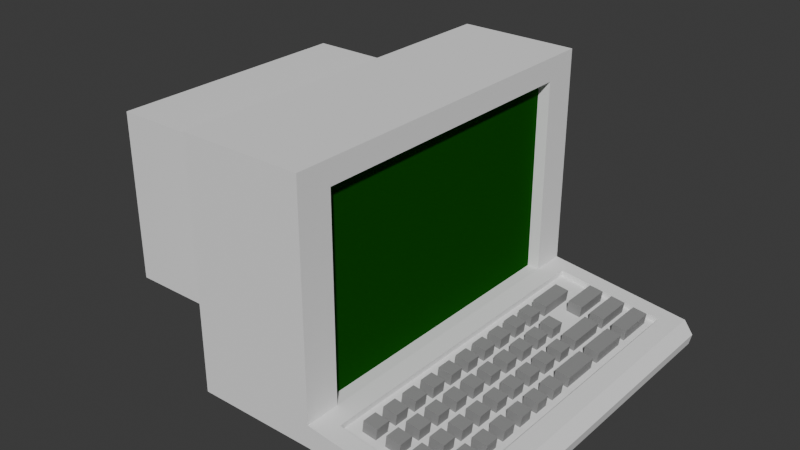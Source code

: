 # Source: lowPolyStyleMonitor.blend  (saved by Blender 4.4.32; exported with 4.5.12 LTS)
import bpy
from mathutils import Matrix  # noqa: F401  (used for matrix-valued properties, if any)

bpy.ops.wm.read_factory_settings(use_empty=True)
scene = bpy.context.scene
scene.name = 'Scene'

# ---- collections
col_collection = bpy.data.collections.new('Collection'); scene.collection.children.link(col_collection)

# ---- materials (node trees are filled in below, after node groups)
mat_plastic = bpy.data.materials.new('Plastic')
mat_screen = bpy.data.materials.new('Screen')
mat_feet = bpy.data.materials.new('Feet')
mat_key = bpy.data.materials.new('Key')

# ---- material node trees
mat_plastic.use_nodes = True; mat_plastic.node_tree.nodes.clear()
_N = mat_plastic.node_tree.nodes; _L = mat_plastic.node_tree.links
n0 = _N.new('ShaderNodeBsdfPrincipled'); n0.name = 'Principled BSDF'; n0.location = (10, 300)
n0.inputs[0].default_value = (0.862, 0.862, 0.862, 1.0)
n0.inputs[2].default_value = 1.0
n0.inputs[3].default_value = 1.0
n1 = _N.new('ShaderNodeOutputMaterial'); n1.name = 'Material Output'; n1.location = (300, 300)
_L.new(n0.outputs[0], n1.inputs[0])
n1.is_active_output = True
mat_screen.use_nodes = True; mat_screen.node_tree.nodes.clear()
_N = mat_screen.node_tree.nodes; _L = mat_screen.node_tree.links
n0 = _N.new('ShaderNodeBsdfPrincipled'); n0.name = 'Principled BSDF'; n0.location = (10, 300)
n0.inputs[0].default_value = (0.0001444, 0.07222, 0.0, 1.0)
n0.inputs[2].default_value = 1.0
n0.inputs[3].default_value = 1.0
n1 = _N.new('ShaderNodeOutputMaterial'); n1.name = 'Material Output'; n1.location = (300, 300)
_L.new(n0.outputs[0], n1.inputs[0])
n1.is_active_output = True
mat_feet.use_nodes = True; mat_feet.node_tree.nodes.clear()
_N = mat_feet.node_tree.nodes; _L = mat_feet.node_tree.links
n0 = _N.new('ShaderNodeBsdfPrincipled'); n0.name = 'Principled BSDF'; n0.location = (10, 300)
n0.inputs[0].default_value = (0.08165, 0.08165, 0.08165, 1.0)
n0.inputs[2].default_value = 1.0
n0.inputs[3].default_value = 1.0
n1 = _N.new('ShaderNodeOutputMaterial'); n1.name = 'Material Output'; n1.location = (300, 300)
_L.new(n0.outputs[0], n1.inputs[0])
n1.is_active_output = True
mat_key.use_nodes = True; mat_key.node_tree.nodes.clear()
_N = mat_key.node_tree.nodes; _L = mat_key.node_tree.links
n0 = _N.new('ShaderNodeBsdfPrincipled'); n0.name = 'Principled BSDF'; n0.location = (10, 300)
n0.inputs[0].default_value = (0.2842, 0.2842, 0.2842, 1.0)
n0.inputs[2].default_value = 1.0
n0.inputs[3].default_value = 1.0
n1 = _N.new('ShaderNodeOutputMaterial'); n1.name = 'Material Output'; n1.location = (300, 300)
_L.new(n0.outputs[0], n1.inputs[0])
n1.is_active_output = True

# ---- world
world_world = bpy.data.worlds.new('World'); scene.world = world_world
world_world.use_nodes = True; world_world.node_tree.nodes.clear()
_N = world_world.node_tree.nodes; _L = world_world.node_tree.links
n0 = _N.new('ShaderNodeOutputWorld'); n0.name = 'World Output'; n0.location = (300, 300)
n1 = _N.new('ShaderNodeBackground'); n1.name = 'Background'; n1.location = (10, 300)
n1.inputs[0].default_value = (0.05088, 0.05088, 0.05088, 1.0)
_L.new(n1.outputs[0], n0.inputs[0])
n0.is_active_output = True
world_world.color = (0.05088, 0.05088, 0.05088)
world_world.sun_shadow_jitter_overblur = 0.0

# ---- meshes
me_cube = bpy.data.meshes.new('Cube')
me_cube.from_pydata([(-0.5, 0.0, -0.7), (-0.5, 0.0, 0.7), (1.0, 0.0, 1.0), (0.0, 0.0, 1.0), (0.0, 0.0, -1.0), (-1.2, 0.0, 0.7), (-0.8185, 0.0, -0.7), (-0.8185, 0.0, -0.9), (-0.5, -1.05, -0.7), (-0.5, -1.05, 0.7), (1.0, -1.5, -1.0), (1.0, -1.5, 1.0), (0.0, -1.5, -1.0), (0.0, -1.5, 1.0), (-1.2, -1.05, -0.7), (-1.2, -1.05, 0.7), (1.0, -1.215, 0.81), (1.149, -1.215, -0.8284), (1.0, 0.0, -1.0), (-1.2, 0.0, -0.7), (1.149, 0.0, -0.8284), (1.0, 0.0, 0.81), (-0.5087, 0.0, -0.7), (-0.781, -0.1176, -0.7), (-0.6525, -0.1616, -0.7), (-0.5354, -0.103, -0.7), (-0.5087, 0.0, -0.9), (-0.781, -0.1176, -0.9), (-0.6525, -0.1616, -0.9), (-0.5354, -0.103, -0.9), (-0.8747, 0.0, -1.0), (0.8989, -1.358, -1.0), (-0.824, -0.1588, -1.0), (-0.6505, -0.2181, -1.0), (-0.4924, -0.1391, -1.0), (-0.4564, 0.0, -1.0), (-1.115, 0.0, -1.16), (0.8989, -0.825, -1.0), (0.734, -0.825, -1.0), (0.734, -1.358, -1.0), (-1.008, -0.3353, -1.16), (-0.642, -0.4604, -1.16), (-0.3083, -0.2936, -1.16), (-0.2322, 0.0, -1.16), (0.7574, -0.8484, -1.16), (0.734, -0.825, -1.08), (0.8754, -0.8484, -1.16), (0.8989, -0.825, -1.08), (0.7574, -1.335, -1.16), (0.734, -1.358, -1.08), (0.8754, -1.335, -1.16), (0.8989, -1.358, -1.08), (-0.5, 1.05, -0.7), (-0.5, 1.05, 0.7), (1.0, 1.5, -1.0), (1.0, 1.5, 1.0), (0.0, 1.5, -1.0), (0.0, 1.5, 1.0), (-1.2, 1.05, -0.7), (-1.2, 1.05, 0.7), (1.0, 1.215, 0.81), (1.149, 1.215, -0.8284), (-0.781, 0.1176, -0.7), (-0.6525, 0.1616, -0.7), (-0.5354, 0.103, -0.7), (-0.781, 0.1176, -0.9), (-0.6525, 0.1616, -0.9), (-0.5354, 0.103, -0.9), (0.8989, 1.358, -1.0), (-0.824, 0.1588, -1.0), (-0.6505, 0.2181, -1.0), (-0.4924, 0.1391, -1.0), (0.8989, 0.825, -1.0), (0.734, 0.825, -1.0), (0.734, 1.358, -1.0), (-1.008, 0.3353, -1.16), (-0.642, 0.4604, -1.16), (-0.3083, 0.2936, -1.16), (0.7574, 0.8484, -1.16), (0.734, 0.825, -1.08), (0.8754, 0.8484, -1.16), (0.8989, 0.825, -1.08), (0.7574, 1.335, -1.16), (0.734, 1.358, -1.08), (0.8754, 1.335, -1.16), (0.8989, 1.358, -1.08), (0.9, -1.215, 0.81), (0.9, -1.215, -0.81), (0.9, 0.0, -0.81), (0.9, 0.0, 0.81), (0.9, 1.215, 0.81), (0.9, 1.215, -0.81), (1.149, 1.35, -0.8303), (1.149, -1.35, -0.8303), (0.0, 1.5, -0.714), (0.0, -1.5, -0.7014), (2.251, -1.5, -1.16), (2.251, 0.0, -1.16), (2.251, 1.5, -1.16), (2.271, -1.5, -1.069), (2.045, -1.35, -0.9413), (2.271, 0.0, -1.067), (2.045, 0.0, -0.9395), (2.045, -1.215, -0.9395), (2.271, -1.361, -1.067), (2.045, 1.35, -0.9413), (2.271, 1.5, -1.069), (2.271, 1.361, -1.067), (2.045, 1.215, -0.9395), (1.0, 0.0, -0.81), (1.0, -1.215, -0.81), (1.0, 1.215, -0.81), (1.0, -1.5, -0.8139), (1.0, 1.5, -0.8139), (2.194, 0.0, -0.9579), (2.194, -1.215, -0.9579), (2.194, 1.215, -0.9579), (2.194, -1.5, -0.9618), (2.194, 1.5, -0.9618), (2.039, -1.215, -0.9891), (1.143, -1.215, -0.8781), (2.039, 3.062e-09, -0.9891), (1.143, 3.062e-09, -0.8781), (2.039, 1.215, -0.9891), (1.143, 1.215, -0.8781), (1.143, -1.35, -0.8799), (1.143, 1.35, -0.8799), (2.039, -1.35, -0.9909), (2.039, 1.35, -0.9909)], [], [(1, 5, 15, 9), (12, 10, 112, 95), (8, 12, 95), (19, 14, 15, 5), (9, 15, 14, 8), (100, 103, 119, 127), (105, 92, 126, 128), (111, 60, 90, 91), (8, 14, 19, 6, 23, 24, 25, 22, 0), (8, 0, 4, 12), (11, 2, 3, 13), (13, 3, 1, 9), (12, 4, 18, 10, 31, 37, 38, 39), (11, 16, 21, 2), (24, 28, 29, 25), (6, 7, 27, 23), (25, 29, 26, 22), (23, 27, 28, 24), (48, 44, 46, 50), (29, 28, 33, 34), (27, 7, 30, 32), (31, 39, 49, 51), (26, 29, 34, 35), (28, 27, 32, 33), (39, 31, 10, 12), (35, 34, 42, 43), (33, 32, 40, 41), (39, 38, 45, 49), (32, 30, 36, 40), (34, 33, 41, 42), (36, 43, 42, 41, 40), (37, 31, 51, 47), (49, 45, 44, 48), (45, 47, 46, 44), (47, 51, 50, 46), (51, 49, 48, 50), (38, 37, 47, 45), (1, 53, 59, 5), (56, 94, 113, 54), (52, 94, 56), (19, 5, 59, 58), (53, 52, 58, 59), (98, 106, 107), (54, 113, 118, 106, 98), (110, 109, 88, 87), (52, 0, 22, 64, 63, 62, 6, 19, 58), (52, 56, 4, 0), (55, 57, 3, 2), (57, 53, 1, 3), (56, 74, 73, 72, 68, 54, 18, 4), (55, 2, 21, 60), (63, 64, 67, 66), (6, 62, 65, 7), (64, 22, 26, 67), (62, 63, 66, 65), (82, 84, 80, 78), (67, 71, 70, 66), (65, 69, 30, 7), (68, 85, 83, 74), (26, 35, 71, 67), (66, 70, 69, 65), (74, 56, 54, 68), (35, 43, 77, 71), (70, 76, 75, 69), (74, 83, 79, 73), (69, 75, 36, 30), (71, 77, 76, 70), (36, 75, 76, 77, 43), (72, 81, 85, 68), (83, 82, 78, 79), (79, 78, 80, 81), (81, 80, 84, 85), (85, 84, 82, 83), (73, 79, 81, 72), (87, 88, 89, 86), (91, 90, 89, 88), (60, 21, 89, 90), (16, 110, 87, 86), (109, 111, 91, 88), (21, 16, 86, 89), (17, 93, 125, 120), (112, 110, 16, 11), (95, 112, 11, 13), (113, 94, 57, 55), (95, 13, 9, 8), (94, 52, 53, 57), (111, 113, 55, 60), (97, 98, 107, 101), (102, 108, 123, 121), (97, 101, 104, 96), (18, 54, 98, 97), (112, 10, 96, 99, 117), (10, 18, 97, 96), (114, 115, 104, 101), (101, 107, 116, 114), (99, 104, 115, 117), (107, 106, 118, 116), (96, 104, 99), (17, 20, 109, 110), (20, 61, 111, 109), (93, 17, 110, 112), (61, 92, 113, 111), (102, 103, 115, 114), (108, 102, 114, 116), (103, 100, 117, 115), (105, 108, 116, 118), (100, 93, 112, 117), (92, 105, 118, 113), (122, 120, 119, 121), (126, 124, 123, 128), (120, 125, 127, 119), (124, 122, 121, 123), (92, 61, 124, 126), (20, 17, 120, 122), (108, 105, 128, 123), (103, 102, 121, 119), (61, 20, 122, 124), (93, 100, 127, 125)])
me_cube.polygons.foreach_set('material_index', [0, 0, 0, 0, 0, 0, 0, 0, 0, 0, 0, 0, 0, 0, 0, 0, 0, 0, 2, 0, 0, 0, 0, 0, 0, 2, 2, 0, 2, 2, 2, 0, 2, 2, 2, 2, 0, 0, 0, 0, 0, 0, 0, 0, 0, 0, 0, 0, 0, 0, 0, 0, 0, 0, 0, 2, 0, 0, 0, 0, 0, 0, 2, 2, 0, 2, 2, 2, 0, 2, 2, 2, 2, 0, 1, 1, 0, 0, 0, 0, 0, 0, 0, 0, 0, 0, 0, 0, 0, 0, 0, 0, 0, 0, 0, 0, 0, 0, 0, 0, 0, 0, 0, 0, 0, 0, 0, 0, 0, 0, 0, 0, 0, 0, 0, 0, 0, 0])
_k = set([(0, 8), (0, 52), (1, 9), (1, 53), (2, 11), (2, 55), (3, 13), (3, 57), (4, 12), (4, 56), (5, 15), (5, 59), (6, 7), (6, 23), (6, 62), (7, 30), (8, 9), (8, 12), (8, 14), (9, 13), (9, 15), (10, 12), (10, 96), (11, 13), (11, 112), (12, 95), (13, 95), (14, 15), (14, 19), (16, 21), (16, 86), (16, 110), (17, 20), (17, 93), (19, 58), (20, 61), (21, 60), (22, 25), (22, 64), (23, 24), (23, 27), (24, 25), (24, 28), (25, 29), (27, 32), (28, 33), (29, 34), (31, 37), (31, 39), (31, 51), (36, 40), (36, 75), (37, 38), (37, 47), (38, 39), (38, 45), (39, 49), (40, 41), (41, 42), (42, 43), (43, 77), (44, 45), (44, 46), (44, 48), (46, 47), (46, 50), (48, 49), (48, 50), (50, 51), (52, 53), (52, 56), (52, 58), (53, 57), (53, 59), (54, 56), (54, 98), (55, 57), (55, 113), (56, 94), (57, 94), (58, 59), (60, 90), (60, 111), (61, 92), (62, 63), (62, 65), (63, 64), (63, 66), (64, 67), (65, 69), (66, 70), (67, 71), (68, 72), (68, 74), (68, 85), (72, 73), (72, 81), (73, 74), (73, 79), (74, 83), (75, 76), (76, 77), (78, 79), (78, 80), (78, 82), (80, 81), (80, 84), (82, 83), (82, 84), (84, 85), (86, 87), (86, 89), (87, 88), (87, 110), (88, 91), (89, 90), (90, 91), (91, 111), (92, 105), (92, 126), (93, 100), (93, 125), (96, 97), (96, 99), (97, 98), (98, 106), (99, 104), (99, 117), (100, 103), (100, 127), (101, 104), (101, 107), (102, 103), (102, 108), (105, 108), (105, 128), (106, 107), (106, 118), (110, 112), (111, 113), (112, 117), (113, 118), (114, 115), (114, 116), (115, 117), (116, 118), (119, 121), (119, 127), (120, 122), (120, 125), (121, 123), (122, 124), (123, 128), (124, 126), (125, 127), (126, 128)])
me_cube.attributes.new('sharp_edge', 'BOOLEAN', 'EDGE').data.foreach_set('value', [ (min(e.vertices), max(e.vertices)) in _k for e in me_cube.edges])
_uv = me_cube.uv_layers.new(name='UVMap')
_uv.uv.foreach_set('vector', [0.5441, 0.613, 0.6257, 0.613, 0.6257, 0.7354, 0.5441, 0.7354, 0.2475, 0.5788, 0.2393, 0.6952, 0.2176, 0.6936, 0.2128, 0.5764, 0.2193, 0.5189, 0.2475, 0.5788, 0.2128, 0.5764, 0.8023, 0.8576, 0.8023, 0.98, 0.6394, 0.98, 0.6394, 0.8576, 0.05656, 0.5075, 0.06234, 0.426, 0.225, 0.4375, 0.2193, 0.5189, 0.3292, 0.426, 0.3294, 0.4418, 0.3236, 0.4418, 0.3234, 0.426, 0.2981, 0.8284, 0.2981, 0.7231, 0.3039, 0.7231, 0.3039, 0.8284, 0.816, 0.9238, 0.816, 0.7351, 0.8277, 0.7351, 0.8277, 0.9238, 0.05932, 0.0882, 0.05932, 0.006833, 0.1818, 0.006833, 0.1818, 0.05118, 0.1681, 0.05554, 0.1629, 0.07048, 0.1698, 0.08409, 0.1818, 0.08719, 0.1818, 0.0882, 0.05932, 0.0882, 0.1818, 0.0882, 0.1818, 0.1492, 0.006833, 0.1492, 0.3704, 0.7879, 0.3704, 0.613, 0.487, 0.613, 0.487, 0.7879, 0.487, 0.7879, 0.487, 0.613, 0.5441, 0.613, 0.5441, 0.7354, 0.006833, 0.1492, 0.1818, 0.1492, 0.1818, 0.2654, 0.006833, 0.2654, 0.02334, 0.2537, 0.08556, 0.2537, 0.08556, 0.2345, 0.02334, 0.2345, 0.6247, 0.006833, 0.6469, 0.04007, 0.6469, 0.1818, 0.6247, 0.1818, 0.6247, 0.3903, 0.648, 0.3904, 0.6483, 0.4041, 0.625, 0.404, 0.7224, 0.3889, 0.7457, 0.3889, 0.7454, 0.4026, 0.7221, 0.4026, 0.7996, 0.3705, 0.7996, 0.3938, 0.7876, 0.3937, 0.7876, 0.3704, 0.625, 0.3754, 0.6483, 0.3754, 0.648, 0.3904, 0.6247, 0.3903, 0.8739, 0.8583, 0.8739, 0.8016, 0.8876, 0.8016, 0.8876, 0.8583, 0.6483, 0.4041, 0.648, 0.3904, 0.6594, 0.3906, 0.6598, 0.4091, 0.7454, 0.4026, 0.7457, 0.3889, 0.7577, 0.3889, 0.7574, 0.4074, 0.09048, 0.8572, 0.09048, 0.8764, 0.08112, 0.8765, 0.08112, 0.8572, 0.7876, 0.3937, 0.7996, 0.3938, 0.8038, 0.4053, 0.7876, 0.4051, 0.648, 0.3904, 0.6483, 0.3754, 0.6598, 0.3704, 0.6594, 0.3906, 0.02334, 0.2345, 0.02334, 0.2537, 0.006833, 0.2654, 0.006833, 0.1492, 0.3978, 0.8591, 0.4067, 0.8733, 0.3912, 0.8972, 0.3723, 0.8672, 0.4271, 0.8765, 0.4443, 0.8638, 0.4704, 0.877, 0.4342, 0.9039, 0.8418, 0.8638, 0.8418, 0.8016, 0.8512, 0.8016, 0.8512, 0.8638, 0.4443, 0.8638, 0.4443, 0.8443, 0.4704, 0.836, 0.4704, 0.877, 0.4067, 0.8733, 0.4271, 0.8765, 0.4342, 0.9039, 0.3912, 0.8972, 0.5839, 0.8361, 0.486, 0.8672, 0.4841, 0.8319, 0.5152, 0.8016, 0.5602, 0.8026, 0.2612, 0.8518, 0.2612, 0.7896, 0.2705, 0.7896, 0.2705, 0.8518, 0.8512, 0.8638, 0.8512, 0.8016, 0.8603, 0.8043, 0.8603, 0.8611, 0.01619, 0.8765, 0.01619, 0.8572, 0.0256, 0.8599, 0.0256, 0.8737, 0.2705, 0.8518, 0.2705, 0.7896, 0.2799, 0.7923, 0.2799, 0.8491, 0.08112, 0.8572, 0.08112, 0.8765, 0.0717, 0.8737, 0.0717, 0.8599, 0.006833, 0.8764, 0.006833, 0.8572, 0.01619, 0.8572, 0.01619, 0.8765, 0.5441, 0.613, 0.5441, 0.4905, 0.6257, 0.4905, 0.6257, 0.613, 0.3704, 0.1596, 0.4036, 0.1573, 0.4003, 0.2744, 0.3787, 0.276, 0.3987, 0.09973, 0.4036, 0.1573, 0.3704, 0.1596, 0.8023, 0.8576, 0.6394, 0.8576, 0.6394, 0.7351, 0.8023, 0.7351, 0.5613, 0.08827, 0.3987, 0.09973, 0.3929, 0.0183, 0.5556, 0.006832, 0.2844, 0.7759, 0.2737, 0.7759, 0.2735, 0.7597, 0.3787, 0.276, 0.4003, 0.2744, 0.393, 0.4145, 0.3811, 0.4243, 0.3704, 0.4228, 0.9815, 0.7547, 0.9815, 0.613, 0.9932, 0.613, 0.9932, 0.7547, 0.3042, 0.0882, 0.1818, 0.0882, 0.1818, 0.08719, 0.1938, 0.08409, 0.2006, 0.07048, 0.1955, 0.05554, 0.1818, 0.05118, 0.1818, 0.006833, 0.3042, 0.006833, 0.3042, 0.0882, 0.3567, 0.1492, 0.1818, 0.1492, 0.1818, 0.0882, 0.3704, 0.438, 0.487, 0.438, 0.487, 0.613, 0.3704, 0.613, 0.487, 0.438, 0.5441, 0.4905, 0.5441, 0.613, 0.487, 0.613, 0.3567, 0.1492, 0.3402, 0.2345, 0.278, 0.2345, 0.278, 0.2537, 0.3402, 0.2537, 0.3567, 0.2654, 0.1818, 0.2654, 0.1818, 0.1492, 0.6247, 0.3567, 0.6247, 0.1818, 0.6469, 0.1818, 0.6469, 0.3235, 0.7084, 0.3903, 0.7082, 0.404, 0.6849, 0.4041, 0.6851, 0.3904, 0.7224, 0.3889, 0.7221, 0.3752, 0.7454, 0.3752, 0.7457, 0.3889, 0.7756, 0.3705, 0.7876, 0.3704, 0.7876, 0.3937, 0.7756, 0.3938, 0.7082, 0.3754, 0.7084, 0.3903, 0.6851, 0.3904, 0.6849, 0.3754, 0.8818, 0.3354, 0.8956, 0.3354, 0.8956, 0.3922, 0.8818, 0.3922, 0.6849, 0.4041, 0.6734, 0.4091, 0.6738, 0.3906, 0.6851, 0.3904, 0.7454, 0.3752, 0.7574, 0.3704, 0.7577, 0.3889, 0.7457, 0.3889, 0.1041, 0.8572, 0.1135, 0.8572, 0.1135, 0.8765, 0.1041, 0.8764, 0.7876, 0.3937, 0.7876, 0.4051, 0.7714, 0.4053, 0.7756, 0.3938, 0.6851, 0.3904, 0.6738, 0.3906, 0.6734, 0.3704, 0.6849, 0.3754, 0.3402, 0.2345, 0.3567, 0.1492, 0.3567, 0.2654, 0.3402, 0.2537, 0.3978, 0.8591, 0.3723, 0.8672, 0.3704, 0.8319, 0.3969, 0.8424, 0.4116, 0.828, 0.4016, 0.8016, 0.4467, 0.8025, 0.433, 0.8285, 0.8497, 0.3354, 0.8591, 0.3354, 0.8591, 0.3976, 0.8497, 0.3976, 0.433, 0.8285, 0.4467, 0.8025, 0.4704, 0.836, 0.4443, 0.8443, 0.3969, 0.8424, 0.3704, 0.8319, 0.4016, 0.8016, 0.4116, 0.828, 0.5839, 0.8361, 0.5839, 0.8771, 0.5477, 0.9039, 0.5048, 0.8971, 0.486, 0.8672, 0.5975, 0.8016, 0.6069, 0.8016, 0.6069, 0.8638, 0.5975, 0.8638, 0.8591, 0.3354, 0.8682, 0.3381, 0.8682, 0.3949, 0.8591, 0.3976, 0.04868, 0.8765, 0.03927, 0.8737, 0.03927, 0.8599, 0.04868, 0.8572, 0.6069, 0.8016, 0.6163, 0.8043, 0.6163, 0.8611, 0.6069, 0.8638, 0.1135, 0.8572, 0.1229, 0.8599, 0.1229, 0.8737, 0.1135, 0.8765, 0.05804, 0.8764, 0.04868, 0.8765, 0.04868, 0.8572, 0.05804, 0.8572, 0.8281, 0.438, 0.8281, 0.5797, 0.6394, 0.5797, 0.6394, 0.438, 0.8281, 0.7214, 0.6394, 0.7214, 0.6394, 0.5797, 0.8281, 0.5797, 0.3097, 0.426, 0.3097, 0.5677, 0.2981, 0.5677, 0.2981, 0.426, 0.335, 0.7546, 0.335, 0.9433, 0.3234, 0.9433, 0.3234, 0.7546, 0.9815, 0.613, 0.9815, 0.4712, 0.9932, 0.4712, 0.9932, 0.613, 0.3097, 0.5677, 0.3097, 0.7095, 0.2981, 0.7095, 0.2981, 0.5677, 0.3431, 0.4418, 0.3433, 0.426, 0.3491, 0.426, 0.3489, 0.4418, 0.8361, 0.006833, 0.8356, 0.04007, 0.6469, 0.04007, 0.6247, 0.006833, 0.2128, 0.5764, 0.2176, 0.6936, 0.006833, 0.6788, 0.01509, 0.5624, 0.4003, 0.2744, 0.4036, 0.1573, 0.6028, 0.1432, 0.6111, 0.2596, 0.2128, 0.5764, 0.01509, 0.5624, 0.05656, 0.5075, 0.2193, 0.5189, 0.4036, 0.1573, 0.3987, 0.09973, 0.5613, 0.08827, 0.6028, 0.1432, 0.8356, 0.3235, 0.8361, 0.3567, 0.6247, 0.3567, 0.6469, 0.3235, 0.2844, 0.601, 0.2844, 0.7759, 0.2735, 0.7597, 0.2735, 0.601, 0.3294, 0.5835, 0.3294, 0.7252, 0.3236, 0.7252, 0.3236, 0.5835, 0.2844, 0.601, 0.2735, 0.601, 0.2735, 0.4423, 0.2844, 0.426, 0.1818, 0.2654, 0.3567, 0.2654, 0.3567, 0.4124, 0.1818, 0.4124, 0.2176, 0.6936, 0.2393, 0.6952, 0.2475, 0.842, 0.2368, 0.8435, 0.225, 0.8337, 0.006833, 0.2654, 0.1818, 0.2654, 0.1818, 0.4124, 0.006833, 0.4124, 0.2612, 0.601, 0.2612, 0.4593, 0.2735, 0.4423, 0.2735, 0.601, 0.2735, 0.601, 0.2735, 0.7597, 0.2612, 0.7427, 0.2612, 0.601, 0.2737, 0.426, 0.2735, 0.4423, 0.2612, 0.4593, 0.2616, 0.426, 0.2735, 0.7597, 0.2737, 0.7759, 0.2616, 0.7759, 0.2612, 0.7427, 0.2844, 0.426, 0.2735, 0.4423, 0.2737, 0.426, 0.9641, 0.7546, 0.9641, 0.613, 0.9815, 0.613, 0.9815, 0.7547, 0.9641, 0.613, 0.9641, 0.4713, 0.9815, 0.4712, 0.9815, 0.613, 0.9641, 0.7704, 0.9641, 0.7546, 0.9815, 0.7547, 0.9815, 0.7879, 0.9641, 0.4713, 0.9641, 0.4555, 0.9815, 0.438, 0.9815, 0.4712, 0.8592, 0.613, 0.8592, 0.7547, 0.8418, 0.7547, 0.8418, 0.613, 0.8592, 0.4712, 0.8592, 0.613, 0.8418, 0.613, 0.8418, 0.4712, 0.8592, 0.7547, 0.8592, 0.7704, 0.8418, 0.7879, 0.8418, 0.7547, 0.8592, 0.4555, 0.8592, 0.4712, 0.8418, 0.4712, 0.8418, 0.438, 0.8592, 0.7704, 0.9641, 0.7704, 0.9815, 0.7879, 0.8418, 0.7879, 0.9641, 0.4555, 0.8592, 0.4555, 0.8418, 0.438, 0.9815, 0.438, 0.9546, 0.1643, 0.9546, 0.306, 0.8497, 0.306, 0.8497, 0.1643, 0.9546, 0.006833, 0.9546, 0.02259, 0.8497, 0.02256, 0.8497, 0.006833, 0.9546, 0.306, 0.9546, 0.3217, 0.8497, 0.3217, 0.8497, 0.306, 0.9546, 0.02259, 0.9546, 0.1643, 0.8497, 0.1643, 0.8497, 0.02256, 0.3433, 0.7409, 0.3431, 0.7252, 0.3489, 0.7252, 0.3491, 0.7409, 0.3431, 0.5835, 0.3431, 0.4418, 0.3489, 0.4418, 0.3489, 0.5835, 0.3294, 0.7252, 0.3292, 0.7409, 0.3234, 0.7409, 0.3236, 0.7252, 0.3294, 0.4418, 0.3294, 0.5835, 0.3236, 0.5835, 0.3236, 0.4418, 0.3431, 0.7252, 0.3431, 0.5835, 0.3489, 0.5835, 0.3489, 0.7252, 0.3545, 0.7546, 0.3545, 0.8599, 0.3487, 0.8599, 0.3487, 0.7546])
me_cube.materials.append(mat_plastic)
me_cube.materials.append(mat_screen)
me_cube.materials.append(mat_feet)
me_cube.use_mirror_y = True
me_cube.update()
me_cube.normals_split_custom_set([tuple(v) for v in zip(*[iter([0.0, 0.0, 1.0, 0.0, 0.0, 1.0, 0.0, 0.0, 1.0, 0.0, 0.0, 1.0, 0.0, -1.0, 0.0, 0.0, -1.0, 0.0, 0.0, -1.0, 0.0, 0.0, -1.0, 0.0, -0.669, -0.7433, 0.0, -0.669, -0.7433, 0.0, -0.669, -0.7433, 0.0, -1.0, 0.0, 0.0, -1.0, 0.0, 0.0, -1.0, 0.0, 0.0, -1.0, 0.0, 0.0, 0.0, -1.0, 0.0, 0.0, -1.0, 0.0, 0.0, -1.0, 0.0, 0.0, -1.0, 0.0, -0.9924, -0.001667, 0.123, -0.9924, -0.001667, 0.123, -0.9924, -0.001667, 0.123, -0.9924, -0.001667, 0.123, 0.0, -1.0, 0.0, 0.0, -1.0, 0.0, 0.0, -1.0, 0.0, 0.0, -1.0, 0.0, 0.0, -1.0, 0.0, 0.0, -1.0, 0.0, 0.0, -1.0, 0.0, 0.0, -1.0, 0.0, 0.0, 0.0, -1.0, 0.0, 0.0, -1.0, 0.0, 0.0, -1.0, 0.0, 0.0, -1.0, 0.0, 0.0, -1.0, 0.0, 0.0, -1.0, 0.0, 0.0, -1.0, 0.0, 0.0, -1.0, 0.0, 0.0, -1.0, -0.5145, 0.0, -0.8575, -0.5145, 0.0, -0.8575, -0.5145, 0.0, -0.8575, -0.5145, 0.0, -0.8575, 0.0, 0.0, 1.0, 0.0, 0.0, 1.0, 0.0, 0.0, 1.0, 0.0, 0.0, 1.0, -0.5145, 0.0, 0.8575, -0.5145, 0.0, 0.8575, -0.5145, 0.0, 0.8575, -0.5145, 0.0, 0.8575, 0.0, 0.0, -1.0, 0.0, 0.0, -1.0, 0.0, 0.0, -1.0, 0.0, 0.0, -1.0, 0.0, 0.0, -1.0, 0.0, 0.0, -1.0, 0.0, 0.0, -1.0, 0.0, 0.0, -1.0, 1.0, 0.0, 0.0, 1.0, 0.0, 0.0, 1.0, 0.0, 0.0, 1.0, 0.0, 0.0, 0.4472, -0.8944, 1.212e-07, 0.4472, -0.8944, 1.212e-07, 0.4472, -0.8944, 1.212e-07, 0.4472, -0.8944, 1.212e-07, -0.9528, -0.3037, -1.425e-07, -0.9528, -0.3037, -1.425e-07, -0.9528, -0.3037, -1.425e-07, -0.9528, -0.3037, -1.425e-07, 0.9681, -0.2507, 2.899e-07, 0.9681, -0.2507, 2.899e-07, 0.9681, -0.2507, 2.899e-07, 0.9681, -0.2507, 2.899e-07, -0.3233, -0.9463, -8.02e-08, -0.3233, -0.9463, -8.02e-08, -0.3233, -0.9463, -8.02e-08, -0.3233, -0.9463, -8.02e-08, 0.0, 0.0, -1.0, 0.0, 0.0, -1.0, 0.0, 0.0, -1.0, 0.0, 0.0, -1.0, 0.3977, -0.7953, 0.4576, 0.3977, -0.7953, 0.4576, 0.3977, -0.7953, 0.4576, 0.3977, -0.7953, 0.4576, -0.8401, -0.2678, 0.4717, -0.8401, -0.2678, 0.4717, -0.8401, -0.2678, 0.4717, -0.8401, -0.2678, 0.4717, 0.0, -1.0, 0.0, 0.0, -1.0, 0.0, 0.0, -1.0, 0.0, 0.0, -1.0, 0.0, 0.8637, -0.2237, 0.4517, 0.8637, -0.2237, 0.4517, 0.8637, -0.2237, 0.4517, 0.8637, -0.2237, 0.4517, -0.2858, -0.8366, 0.4674, -0.2858, -0.8366, 0.4674, -0.2858, -0.8366, 0.4674, -0.2858, -0.8366, 0.4674, 0.0, 0.0, -1.0, 0.0, 0.0, -1.0, 0.0, 0.0, -1.0, 0.0, 0.0, -1.0, 0.5745, -0.1488, 0.8048, 0.5745, -0.1488, 0.8048, 0.5745, -0.1488, 0.8048, 0.5745, -0.1488, 0.8048, -0.1865, -0.5458, 0.8169, -0.1865, -0.5458, 0.8169, -0.1865, -0.5458, 0.8169, -0.1865, -0.5458, 0.8169, -1.0, 0.0, 0.0, -1.0, 0.0, 0.0, -1.0, 0.0, 0.0, -1.0, 0.0, 0.0, -0.5453, -0.1738, 0.82, -0.5453, -0.1738, 0.82, -0.5453, -0.1738, 0.82, -0.5453, -0.1738, 0.82, 0.2626, -0.5252, 0.8094, 0.2626, -0.5252, 0.8094, 0.2626, -0.5252, 0.8094, 0.2626, -0.5252, 0.8094, 0.0, 0.0, -1.0, 0.0, 0.0, -1.0, 0.0, 0.0, -1.0, 0.0, 0.0, -1.0, 0.0, 0.0, -1.0, 1.0, 0.0, 0.0, 1.0, 0.0, 0.0, 1.0, 0.0, 0.0, 1.0, 0.0, 0.0, -0.9593, 0.0, -0.2823, -0.9593, 0.0, -0.2823, -0.9593, 0.0, -0.2823, -0.9593, 0.0, -0.2823, 0.0, 0.9593, -0.2823, 0.0, 0.9593, -0.2823, 0.0, 0.9593, -0.2823, 0.0, 0.9593, -0.2823, 0.9593, 0.0, -0.2823, 0.9593, 0.0, -0.2823, 0.9593, 0.0, -0.2823, 0.9593, 0.0, -0.2823, 0.0, -0.9593, -0.2823, 0.0, -0.9593, -0.2823, 0.0, -0.9593, -0.2823, 0.0, -0.9593, -0.2823, 0.0, 1.0, 0.0, 0.0, 1.0, 0.0, 0.0, 1.0, 0.0, 0.0, 1.0, 0.0, 0.0, 0.0, 1.0, 0.0, 0.0, 1.0, 0.0, 0.0, 1.0, 0.0, 0.0, 1.0, 0.0, 1.0, 0.0, 0.0, 1.0, 0.0, 0.0, 1.0, 0.0, 0.0, 1.0, 0.0, -0.669, 0.7433, 0.0, -0.669, 0.7433, 0.0, -0.669, 0.7433, 0.0, -1.0, 0.0, 0.0, -1.0, 0.0, 0.0, -1.0, 0.0, 0.0, -1.0, 0.0, 0.0, 0.0, 1.0, 0.0, 0.0, 1.0, 0.0, 0.0, 1.0, 0.0, 0.0, 1.0, 0.0, 0.9777, -0.002847, -0.2101, 0.9777, -0.002847, -0.2101, 0.9777, -0.002847, -0.2101, 0.0, 1.0, 0.0, 0.0, 1.0, 0.0, 0.0, 1.0, 0.0, 0.0, 1.0, 0.0, 0.0, 1.0, 0.0, 0.0, 0.0, 1.0, 0.0, 0.0, 1.0, 0.0, 0.0, 1.0, 0.0, 0.0, 1.0, -8.54e-08, 0.0, -1.0, -8.54e-08, 0.0, -1.0, -8.54e-08, 0.0, -1.0, -8.54e-08, 0.0, -1.0, -8.54e-08, 0.0, -1.0, -8.54e-08, 0.0, -1.0, -8.54e-08, 0.0, -1.0, -8.54e-08, 0.0, -1.0, -8.54e-08, 0.0, -1.0, -0.5145, 0.0, -0.8575, -0.5145, 0.0, -0.8575, -0.5145, 0.0, -0.8575, -0.5145, 0.0, -0.8575, 0.0, 0.0, 1.0, 0.0, 0.0, 1.0, 0.0, 0.0, 1.0, 0.0, 0.0, 1.0, -0.5145, 0.0, 0.8575, -0.5145, 0.0, 0.8575, -0.5145, 0.0, 0.8575, -0.5145, 0.0, 0.8575, 0.0, 0.0, -1.0, 0.0, 0.0, -1.0, 0.0, 0.0, -1.0, 0.0, 0.0, -1.0, 0.0, 0.0, -1.0, 0.0, 0.0, -1.0, 0.0, 0.0, -1.0, 0.0, 0.0, -1.0, 1.0, 0.0, 0.0, 1.0, 0.0, 0.0, 1.0, 0.0, 0.0, 1.0, 0.0, 0.0, 0.4472, 0.8944, 1.067e-07, 0.4472, 0.8944, 1.067e-07, 0.4472, 0.8944, 1.067e-07, 0.4472, 0.8944, 1.067e-07, -0.9528, 0.3037, -1.414e-07, -0.9528, 0.3037, -1.414e-07, -0.9528, 0.3037, -1.414e-07, -0.9528, 0.3037, -1.414e-07, 0.9681, 0.2507, 2.899e-07, 0.9681, 0.2507, 2.899e-07, 0.9681, 0.2507, 2.899e-07, 0.9681, 0.2507, 2.899e-07, -0.3233, 0.9463, -6.855e-08, -0.3233, 0.9463, -6.855e-08, -0.3233, 0.9463, -6.855e-08, -0.3233, 0.9463, -6.855e-08, 0.0, 0.0, -1.0, 0.0, 0.0, -1.0, 0.0, 0.0, -1.0, 0.0, 0.0, -1.0, 0.3977, 0.7953, 0.4576, 0.3977, 0.7953, 0.4576, 0.3977, 0.7953, 0.4576, 0.3977, 0.7953, 0.4576, -0.8401, 0.2678, 0.4717, -0.8401, 0.2678, 0.4717, -0.8401, 0.2678, 0.4717, -0.8401, 0.2678, 0.4717, 0.0, 1.0, 0.0, 0.0, 1.0, 0.0, 0.0, 1.0, 0.0, 0.0, 1.0, 0.0, 0.8637, 0.2237, 0.4517, 0.8637, 0.2237, 0.4517, 0.8637, 0.2237, 0.4517, 0.8637, 0.2237, 0.4517, -0.2858, 0.8366, 0.4674, -0.2858, 0.8366, 0.4674, -0.2858, 0.8366, 0.4674, -0.2858, 0.8366, 0.4674, 0.0, 0.0, -1.0, 0.0, 0.0, -1.0, 0.0, 0.0, -1.0, 0.0, 0.0, -1.0, 0.5745, 0.1488, 0.8048, 0.5745, 0.1488, 0.8048, 0.5745, 0.1488, 0.8048, 0.5745, 0.1488, 0.8048, -0.1865, 0.5458, 0.8169, -0.1865, 0.5458, 0.8169, -0.1865, 0.5458, 0.8169, -0.1865, 0.5458, 0.8169, -1.0, 0.0, 0.0, -1.0, 0.0, 0.0, -1.0, 0.0, 0.0, -1.0, 0.0, 0.0, -0.5453, 0.1738, 0.82, -0.5453, 0.1738, 0.82, -0.5453, 0.1738, 0.82, -0.5453, 0.1738, 0.82, 0.2626, 0.5252, 0.8094, 0.2626, 0.5252, 0.8094, 0.2626, 0.5252, 0.8094, 0.2626, 0.5252, 0.8094, 0.0, 0.0, -1.0, 0.0, 0.0, -1.0, 0.0, 0.0, -1.0, 0.0, 0.0, -1.0, 0.0, 0.0, -1.0, 1.0, 0.0, 0.0, 1.0, 0.0, 0.0, 1.0, 0.0, 0.0, 1.0, 0.0, 0.0, -0.9593, 0.0, -0.2823, -0.9593, 0.0, -0.2823, -0.9593, 0.0, -0.2823, -0.9593, 0.0, -0.2823, 0.0, -0.9593, -0.2823, 0.0, -0.9593, -0.2823, 0.0, -0.9593, -0.2823, 0.0, -0.9593, -0.2823, 0.9593, 0.0, -0.2823, 0.9593, 0.0, -0.2823, 0.9593, 0.0, -0.2823, 0.9593, 0.0, -0.2823, 0.0, 0.9593, -0.2823, 0.0, 0.9593, -0.2823, 0.0, 0.9593, -0.2823, 0.0, 0.9593, -0.2823, 0.0, -1.0, 0.0, 0.0, -1.0, 0.0, 0.0, -1.0, 0.0, 0.0, -1.0, 0.0, 1.0, 0.0, 0.0, 1.0, 0.0, 0.0, 1.0, 0.0, 0.0, 1.0, 0.0, 0.0, 1.0, 0.0, 0.0, 1.0, 0.0, 0.0, 1.0, 0.0, 0.0, 1.0, 0.0, 0.0, 0.0, 0.0, -1.0, 0.0, 0.0, -1.0, 0.0, 0.0, -1.0, 0.0, 0.0, -1.0, 0.0, 1.0, 0.0, 0.0, 1.0, 0.0, 0.0, 1.0, 0.0, 0.0, 1.0, 0.0, 0.0, 0.0, 1.0, 0.0, 0.0, 1.0, 0.0, 0.0, 1.0, 0.0, 0.0, 1.0, 0.0, 0.0, -1.0, 0.0, 0.0, -1.0, 0.0, 0.0, -1.0, 0.0, 0.0, -1.0, 0.9924, 0.001668, -0.123, 0.9924, 0.001668, -0.123, 0.9924, 0.001668, -0.123, 0.9924, 0.001668, -0.123, 1.0, 2.436e-07, 0.0, 1.0, 2.436e-07, 0.0, 1.0, 2.436e-07, 0.0, 1.0, 2.436e-07, 0.0, 0.0, -1.0, 0.0, 0.0, -1.0, 0.0, 0.0, -1.0, 0.0, 0.0, -1.0, 0.0, 0.0, 1.0, 0.0, 0.0, 1.0, 0.0, 0.0, 1.0, 0.0, 0.0, 1.0, 0.0, -0.669, -0.7433, 0.0, -0.669, -0.7433, 0.0, -0.669, -0.7433, 0.0, -0.669, -0.7433, 0.0, -0.669, 0.7433, 0.0, -0.669, 0.7433, 0.0, -0.669, 0.7433, 0.0, -0.669, 0.7433, 0.0, 1.0, -2.436e-07, 0.0, 1.0, -2.436e-07, 0.0, 1.0, -2.436e-07, 0.0, 1.0, -2.436e-07, 0.0, 0.9786, -3.214e-10, -0.206, 0.9786, -3.214e-10, -0.206, 0.9786, -3.214e-10, -0.206, 0.9786, -3.214e-10, -0.206, -0.9924, 1.677e-07, 0.123, -0.9924, 1.677e-07, 0.123, -0.9924, 1.677e-07, 0.123, -0.9924, 1.677e-07, 0.123, 0.9786, 0.0, -0.206, 0.9786, 0.0, -0.206, 0.9786, 0.0, -0.206, 0.9786, 0.0, -0.206, -0.1269, 0.0, -0.9919, -0.1269, 0.0, -0.9919, -0.1269, 0.0, -0.9919, -0.1269, 0.0, -0.9919, 0.0, -1.0, 0.0, 0.0, -1.0, 0.0, 0.0, -1.0, 0.0, 0.0, -1.0, 0.0, 0.0, -1.0, 0.0, -0.1269, 0.0, -0.9919, -0.1269, 0.0, -0.9919, -0.1269, 0.0, -0.9919, -0.1269, 0.0, -0.9919, 0.8169, -1.056e-05, 0.5768, 0.8169, -1.056e-05, 0.5768, 0.8169, -1.056e-05, 0.5768, 0.8169, -1.056e-05, 0.5768, 0.8169, 1.056e-05, 0.5768, 0.8169, 1.056e-05, 0.5768, 0.8169, 1.056e-05, 0.5768, 0.8169, 1.056e-05, 0.5768, 0.812, -0.00798, 0.5837, 0.812, -0.00798, 0.5837, 0.812, -0.00798, 0.5837, 0.812, -0.00798, 0.5837, 0.812, 0.00798, 0.5837, 0.812, 0.00798, 0.5837, 0.812, 0.00798, 0.5837, 0.812, 0.00798, 0.5837, 0.9777, 0.002847, -0.2101, 0.9777, 0.002847, -0.2101, 0.9777, 0.002847, -0.2101, 0.123, 6.848e-07, 0.9924, 0.123, 6.848e-07, 0.9924, 0.123, 6.848e-07, 0.9924, 0.123, 6.848e-07, 0.9924, 0.123, -6.848e-07, 0.9924, 0.123, -6.848e-07, 0.9924, 0.123, -6.848e-07, 0.9924, 0.123, -6.848e-07, 0.9924, 0.123, -0.01345, 0.9923, 0.123, -0.01345, 0.9923, 0.123, -0.01345, 0.9923, 0.123, -0.01345, 0.9923, 0.123, 0.01345, 0.9923, 0.123, 0.01345, 0.9923, 0.123, 0.01345, 0.9923, 0.123, 0.01345, 0.9923, 0.123, -7.154e-07, 0.9924, 0.123, -7.154e-07, 0.9924, 0.123, -7.154e-07, 0.9924, 0.123, -7.154e-07, 0.9924, 0.123, 7.154e-07, 0.9924, 0.123, 7.154e-07, 0.9924, 0.123, 7.154e-07, 0.9924, 0.123, 7.154e-07, 0.9924, 0.123, -0.01345, 0.9923, 0.123, -0.01345, 0.9923, 0.123, -0.01345, 0.9923, 0.123, -0.01345, 0.9923, 0.123, 0.01345, 0.9923, 0.123, 0.01345, 0.9923, 0.123, 0.01345, 0.9923, 0.123, 0.01345, 0.9923, 0.123, -0.01345, 0.9923, 0.123, -0.01345, 0.9923, 0.123, -0.01345, 0.9923, 0.123, -0.01345, 0.9923, 0.123, 0.01345, 0.9923, 0.123, 0.01345, 0.9923, 0.123, 0.01345, 0.9923, 0.123, 0.01345, 0.9923, 0.123, -4.297e-09, 0.9924, 0.123, -4.297e-09, 0.9924, 0.123, -4.297e-09, 0.9924, 0.123, -4.297e-09, 0.9924, 0.123, 0.01345, 0.9923, 0.123, 0.01345, 0.9923, 0.123, 0.01345, 0.9923, 0.123, 0.01345, 0.9923, 0.123, -0.01345, 0.9923, 0.123, -0.01345, 0.9923, 0.123, -0.01345, 0.9923, 0.123, -0.01345, 0.9923, 0.123, 4.297e-09, 0.9924, 0.123, 4.297e-09, 0.9924, 0.123, 4.297e-09, 0.9924, 0.123, 4.297e-09, 0.9924, 0.9924, -0.001668, -0.123, 0.9924, -0.001668, -0.123, 0.9924, -0.001668, -0.123, 0.9924, -0.001668, -0.123, 0.9924, -3.99e-09, -0.123, 0.9924, -3.99e-09, -0.123, 0.9924, -3.99e-09, -0.123, 0.9924, -3.99e-09, -0.123, -0.9924, 0.001668, 0.123, -0.9924, 0.001668, 0.123, -0.9924, 0.001668, 0.123, -0.9924, 0.001668, 0.123, -0.9924, -1.677e-07, 0.123, -0.9924, -1.677e-07, 0.123, -0.9924, -1.677e-07, 0.123, -0.9924, -1.677e-07, 0.123, 0.9924, 3.99e-09, -0.123, 0.9924, 3.99e-09, -0.123, 0.9924, 3.99e-09, -0.123, 0.9924, 3.99e-09, -0.123, 0.0, 1.0, 0.0, 0.0, 1.0, 0.0, 0.0, 1.0, 0.0, 0.0, 1.0, 0.0])] * 3)])
me_cube_001 = bpy.data.meshes.new('Cube.001')
me_cube_001.from_pydata([(-1.0, -1.0, -0.3333), (-1.0, -1.0, 1.667), (-1.0, 1.0, -0.3333), (-1.0, 1.0, 1.667), (1.0, -1.0, -0.3333), (1.0, -1.0, 1.667), (1.0, 1.0, -0.3333), (1.0, 1.0, 1.667)], [], [(0, 1, 3, 2), (2, 3, 7, 6), (6, 7, 5, 4), (4, 5, 1, 0), (2, 6, 4, 0), (7, 3, 1, 5)])
_uv = me_cube_001.uv_layers.new(name='UVMap')
_uv.uv.foreach_set('vector', [0.0, 2.98e-08, 0.0, 1.0, 1.0, 1.0, 1.0, 2.98e-08, 0.0, 2.98e-08, 0.0, 1.0, 1.0, 1.0, 1.0, 2.98e-08, 1.0, 2.98e-08, 1.0, 1.0, 0.0, 1.0, 0.0, 2.98e-08, 1.0, 2.98e-08, 1.0, 1.0, 0.0, 1.0, 0.0, 2.98e-08, 0.0, 1.0, 1.0, 1.0, 1.0, 0.0, 0.0, 0.0, 1.0, 1.0, 0.0, 1.0, 0.0, 0.0, 1.0, 0.0])
me_cube_001.materials.append(mat_key)
me_cube_001.update()
me_cube_002 = bpy.data.meshes.new('Cube.002')
me_cube_002.from_pydata([(-1.0, -1.0, -0.3333), (-1.0, -1.0, 1.667), (-1.0, 1.0, -0.3333), (-1.0, 1.0, 1.667), (1.0, -1.0, -0.3333), (1.0, -1.0, 1.667), (1.0, 1.0, -0.3333), (1.0, 1.0, 1.667)], [], [(0, 1, 3, 2), (2, 3, 7, 6), (6, 7, 5, 4), (4, 5, 1, 0), (2, 6, 4, 0), (7, 3, 1, 5)])
_uv = me_cube_002.uv_layers.new(name='UVMap')
_uv.uv.foreach_set('vector', [0.0, 2.98e-08, 0.0, 1.0, 1.0, 1.0, 1.0, 2.98e-08, 0.0, 2.98e-08, 0.0, 1.0, 1.0, 1.0, 1.0, 2.98e-08, 1.0, 2.98e-08, 1.0, 1.0, 0.0, 1.0, 0.0, 2.98e-08, 1.0, 2.98e-08, 1.0, 1.0, 0.0, 1.0, 0.0, 2.98e-08, 0.0, 1.0, 1.0, 1.0, 1.0, 0.0, 0.0, 0.0, 1.0, 1.0, 0.0, 1.0, 0.0, 0.0, 1.0, 0.0])
me_cube_002.materials.append(mat_key)
me_cube_002.update()
me_cube_003 = bpy.data.meshes.new('Cube.003')
me_cube_003.from_pydata([(-1.0, -1.0, -0.3333), (-1.0, -1.0, 1.667), (-1.0, 1.0, -0.3333), (-1.0, 1.0, 1.667), (1.0, -1.0, -0.3333), (1.0, -1.0, 1.667), (1.0, 1.0, -0.3333), (1.0, 1.0, 1.667)], [], [(0, 1, 3, 2), (2, 3, 7, 6), (6, 7, 5, 4), (4, 5, 1, 0), (2, 6, 4, 0), (7, 3, 1, 5)])
_uv = me_cube_003.uv_layers.new(name='UVMap')
_uv.uv.foreach_set('vector', [0.0, 2.98e-08, 0.0, 1.0, 1.0, 1.0, 1.0, 2.98e-08, 0.0, 2.98e-08, 0.0, 1.0, 1.0, 1.0, 1.0, 2.98e-08, 1.0, 2.98e-08, 1.0, 1.0, 0.0, 1.0, 0.0, 2.98e-08, 1.0, 2.98e-08, 1.0, 1.0, 0.0, 1.0, 0.0, 2.98e-08, 0.0, 1.0, 1.0, 1.0, 1.0, 0.0, 0.0, 0.0, 1.0, 1.0, 0.0, 1.0, 0.0, 0.0, 1.0, 0.0])
me_cube_003.materials.append(mat_key)
me_cube_003.update()
me_cube_004 = bpy.data.meshes.new('Cube.004')
me_cube_004.from_pydata([(-1.0, -1.0, -0.3333), (-1.0, -1.0, 1.667), (-1.0, 1.0, -0.3333), (-1.0, 1.0, 1.667), (1.0, -1.0, -0.3333), (1.0, -1.0, 1.667), (1.0, 1.0, -0.3333), (1.0, 1.0, 1.667)], [], [(0, 1, 3, 2), (2, 3, 7, 6), (6, 7, 5, 4), (4, 5, 1, 0), (2, 6, 4, 0), (7, 3, 1, 5)])
_uv = me_cube_004.uv_layers.new(name='UVMap')
_uv.uv.foreach_set('vector', [0.0, 2.98e-08, 0.0, 1.0, 1.0, 1.0, 1.0, 2.98e-08, 0.0, 2.98e-08, 0.0, 1.0, 1.0, 1.0, 1.0, 2.98e-08, 1.0, 2.98e-08, 1.0, 1.0, 0.0, 1.0, 0.0, 2.98e-08, 1.0, 2.98e-08, 1.0, 1.0, 0.0, 1.0, 0.0, 2.98e-08, 0.0, 1.0, 1.0, 1.0, 1.0, 0.0, 0.0, 0.0, 1.0, 1.0, 0.0, 1.0, 0.0, 0.0, 1.0, 0.0])
me_cube_004.materials.append(mat_key)
me_cube_004.update()
me_cube_005 = bpy.data.meshes.new('Cube.005')
me_cube_005.from_pydata([(-1.0, -1.0, -0.3333), (-1.0, -1.0, 1.667), (-1.0, 1.0, -0.3333), (-1.0, 1.0, 1.667), (1.0, -1.0, -0.3333), (1.0, -1.0, 1.667), (1.0, 1.0, -0.3333), (1.0, 1.0, 1.667)], [], [(0, 1, 3, 2), (2, 3, 7, 6), (6, 7, 5, 4), (4, 5, 1, 0), (2, 6, 4, 0), (7, 3, 1, 5)])
_uv = me_cube_005.uv_layers.new(name='UVMap')
_uv.uv.foreach_set('vector', [0.0, 2.98e-08, 0.0, 1.0, 1.0, 1.0, 1.0, 2.98e-08, 0.0, 2.98e-08, 0.0, 1.0, 1.0, 1.0, 1.0, 2.98e-08, 1.0, 2.98e-08, 1.0, 1.0, 0.0, 1.0, 0.0, 2.98e-08, 1.0, 2.98e-08, 1.0, 1.0, 0.0, 1.0, 0.0, 2.98e-08, 0.0, 1.0, 1.0, 1.0, 1.0, 0.0, 0.0, 0.0, 1.0, 1.0, 0.0, 1.0, 0.0, 0.0, 1.0, 0.0])
me_cube_005.materials.append(mat_key)
me_cube_005.update()
me_cube_006 = bpy.data.meshes.new('Cube.006')
me_cube_006.from_pydata([(-1.0, -1.0, -0.3333), (-1.0, -1.0, 1.667), (-1.0, 1.0, -0.3333), (-1.0, 1.0, 1.667), (1.0, -1.0, -0.3333), (1.0, -1.0, 1.667), (1.0, 1.0, -0.3333), (1.0, 1.0, 1.667)], [], [(0, 1, 3, 2), (2, 3, 7, 6), (6, 7, 5, 4), (4, 5, 1, 0), (2, 6, 4, 0), (7, 3, 1, 5)])
_uv = me_cube_006.uv_layers.new(name='UVMap')
_uv.uv.foreach_set('vector', [0.0, 2.98e-08, 0.0, 1.0, 1.0, 1.0, 1.0, 2.98e-08, 0.0, 2.98e-08, 0.0, 1.0, 1.0, 1.0, 1.0, 2.98e-08, 1.0, 2.98e-08, 1.0, 1.0, 0.0, 1.0, 0.0, 2.98e-08, 1.0, 2.98e-08, 1.0, 1.0, 0.0, 1.0, 0.0, 2.98e-08, 0.0, 1.0, 1.0, 1.0, 1.0, 0.0, 0.0, 0.0, 1.0, 1.0, 0.0, 1.0, 0.0, 0.0, 1.0, 0.0])
me_cube_006.materials.append(mat_key)
me_cube_006.update()
me_cube_007 = bpy.data.meshes.new('Cube.007')
me_cube_007.from_pydata([(-1.0, -1.0, -0.3333), (-1.0, -1.0, 1.667), (-1.0, 1.0, -0.3333), (-1.0, 1.0, 1.667), (1.0, -1.0, -0.3333), (1.0, -1.0, 1.667), (1.0, 1.0, -0.3333), (1.0, 1.0, 1.667)], [], [(0, 1, 3, 2), (2, 3, 7, 6), (6, 7, 5, 4), (4, 5, 1, 0), (2, 6, 4, 0), (7, 3, 1, 5)])
_uv = me_cube_007.uv_layers.new(name='UVMap')
_uv.uv.foreach_set('vector', [0.0, 2.98e-08, 0.0, 1.0, 1.0, 1.0, 1.0, 2.98e-08, 0.0, 2.98e-08, 0.0, 1.0, 1.0, 1.0, 1.0, 2.98e-08, 1.0, 2.98e-08, 1.0, 1.0, 0.0, 1.0, 0.0, 2.98e-08, 1.0, 2.98e-08, 1.0, 1.0, 0.0, 1.0, 0.0, 2.98e-08, 0.0, 1.0, 1.0, 1.0, 1.0, 0.0, 0.0, 0.0, 1.0, 1.0, 0.0, 1.0, 0.0, 0.0, 1.0, 0.0])
me_cube_007.materials.append(mat_key)
me_cube_007.update()
me_cube_008 = bpy.data.meshes.new('Cube.008')
me_cube_008.from_pydata([(-1.0, -1.0, -0.3333), (-1.0, -1.0, 1.667), (-1.0, 1.0, -0.3333), (-1.0, 1.0, 1.667), (1.0, -1.0, -0.3333), (1.0, -1.0, 1.667), (1.0, 1.0, -0.3333), (1.0, 1.0, 1.667)], [], [(0, 1, 3, 2), (2, 3, 7, 6), (6, 7, 5, 4), (4, 5, 1, 0), (2, 6, 4, 0), (7, 3, 1, 5)])
_uv = me_cube_008.uv_layers.new(name='UVMap')
_uv.uv.foreach_set('vector', [0.0, 2.98e-08, 0.0, 1.0, 1.0, 1.0, 1.0, 2.98e-08, 0.0, 2.98e-08, 0.0, 1.0, 1.0, 1.0, 1.0, 2.98e-08, 1.0, 2.98e-08, 1.0, 1.0, 0.0, 1.0, 0.0, 2.98e-08, 1.0, 2.98e-08, 1.0, 1.0, 0.0, 1.0, 0.0, 2.98e-08, 0.0, 1.0, 1.0, 1.0, 1.0, 0.0, 0.0, 0.0, 1.0, 1.0, 0.0, 1.0, 0.0, 0.0, 1.0, 0.0])
me_cube_008.materials.append(mat_key)
me_cube_008.update()
me_cube_009 = bpy.data.meshes.new('Cube.009')
me_cube_009.from_pydata([(-1.0, -1.0, -0.3333), (-1.0, -1.0, 1.667), (-1.0, 1.0, -0.3333), (-1.0, 1.0, 1.667), (1.0, -1.0, -0.3333), (1.0, -1.0, 1.667), (1.0, 1.0, -0.3333), (1.0, 1.0, 1.667)], [], [(0, 1, 3, 2), (2, 3, 7, 6), (6, 7, 5, 4), (4, 5, 1, 0), (2, 6, 4, 0), (7, 3, 1, 5)])
_uv = me_cube_009.uv_layers.new(name='UVMap')
_uv.uv.foreach_set('vector', [0.0, 2.98e-08, 0.0, 1.0, 1.0, 1.0, 1.0, 2.98e-08, 0.0, 2.98e-08, 0.0, 1.0, 1.0, 1.0, 1.0, 2.98e-08, 1.0, 2.98e-08, 1.0, 1.0, 0.0, 1.0, 0.0, 2.98e-08, 1.0, 2.98e-08, 1.0, 1.0, 0.0, 1.0, 0.0, 2.98e-08, 0.0, 1.0, 1.0, 1.0, 1.0, 0.0, 0.0, 0.0, 1.0, 1.0, 0.0, 1.0, 0.0, 0.0, 1.0, 0.0])
me_cube_009.materials.append(mat_key)
me_cube_009.update()
me_cube_010 = bpy.data.meshes.new('Cube.010')
me_cube_010.from_pydata([(-1.0, -1.0, -0.3333), (-1.0, -1.0, 1.667), (-1.0, 1.0, -0.3333), (-1.0, 1.0, 1.667), (1.0, -1.0, -0.3333), (1.0, -1.0, 1.667), (1.0, 1.0, -0.3333), (1.0, 1.0, 1.667)], [], [(0, 1, 3, 2), (2, 3, 7, 6), (6, 7, 5, 4), (4, 5, 1, 0), (2, 6, 4, 0), (7, 3, 1, 5)])
_uv = me_cube_010.uv_layers.new(name='UVMap')
_uv.uv.foreach_set('vector', [0.0, 2.98e-08, 0.0, 1.0, 1.0, 1.0, 1.0, 2.98e-08, 0.0, 2.98e-08, 0.0, 1.0, 1.0, 1.0, 1.0, 2.98e-08, 1.0, 2.98e-08, 1.0, 1.0, 0.0, 1.0, 0.0, 2.98e-08, 1.0, 2.98e-08, 1.0, 1.0, 0.0, 1.0, 0.0, 2.98e-08, 0.0, 1.0, 1.0, 1.0, 1.0, 0.0, 0.0, 0.0, 1.0, 1.0, 0.0, 1.0, 0.0, 0.0, 1.0, 0.0])
me_cube_010.materials.append(mat_key)
me_cube_010.update()
me_cube_011 = bpy.data.meshes.new('Cube.011')
me_cube_011.from_pydata([(-1.0, -1.0, -0.3333), (-1.0, -1.0, 1.667), (-1.0, 1.0, -0.3333), (-1.0, 1.0, 1.667), (1.0, -1.0, -0.3333), (1.0, -1.0, 1.667), (1.0, 1.0, -0.3333), (1.0, 1.0, 1.667)], [], [(0, 1, 3, 2), (2, 3, 7, 6), (6, 7, 5, 4), (4, 5, 1, 0), (2, 6, 4, 0), (7, 3, 1, 5)])
_uv = me_cube_011.uv_layers.new(name='UVMap')
_uv.uv.foreach_set('vector', [0.0, 2.98e-08, 0.0, 1.0, 1.0, 1.0, 1.0, 2.98e-08, 0.0, 2.98e-08, 0.0, 1.0, 1.0, 1.0, 1.0, 2.98e-08, 1.0, 2.98e-08, 1.0, 1.0, 0.0, 1.0, 0.0, 2.98e-08, 1.0, 2.98e-08, 1.0, 1.0, 0.0, 1.0, 0.0, 2.98e-08, 0.0, 1.0, 1.0, 1.0, 1.0, 0.0, 0.0, 0.0, 1.0, 1.0, 0.0, 1.0, 0.0, 0.0, 1.0, 0.0])
me_cube_011.materials.append(mat_key)
me_cube_011.update()
me_cube_012 = bpy.data.meshes.new('Cube.012')
me_cube_012.from_pydata([(-1.0, -1.0, -0.3333), (-1.0, -1.0, 1.667), (-1.0, 1.0, -0.3333), (-1.0, 1.0, 1.667), (1.0, -1.0, -0.3333), (1.0, -1.0, 1.667), (1.0, 1.0, -0.3333), (1.0, 1.0, 1.667)], [], [(0, 1, 3, 2), (2, 3, 7, 6), (6, 7, 5, 4), (4, 5, 1, 0), (2, 6, 4, 0), (7, 3, 1, 5)])
_uv = me_cube_012.uv_layers.new(name='UVMap')
_uv.uv.foreach_set('vector', [0.0, 2.98e-08, 0.0, 1.0, 1.0, 1.0, 1.0, 2.98e-08, 0.0, 2.98e-08, 0.0, 1.0, 1.0, 1.0, 1.0, 2.98e-08, 1.0, 2.98e-08, 1.0, 1.0, 0.0, 1.0, 0.0, 2.98e-08, 1.0, 2.98e-08, 1.0, 1.0, 0.0, 1.0, 0.0, 2.98e-08, 0.0, 1.0, 1.0, 1.0, 1.0, 0.0, 0.0, 0.0, 1.0, 1.0, 0.0, 1.0, 0.0, 0.0, 1.0, 0.0])
me_cube_012.materials.append(mat_key)
me_cube_012.update()
me_cube_013 = bpy.data.meshes.new('Cube.013')
me_cube_013.from_pydata([(-1.0, -1.0, -0.3333), (-1.0, -1.0, 1.667), (-1.0, 1.0, -0.3333), (-1.0, 1.0, 1.667), (1.0, -1.0, -0.3333), (1.0, -1.0, 1.667), (1.0, 1.0, -0.3333), (1.0, 1.0, 1.667)], [], [(0, 1, 3, 2), (2, 3, 7, 6), (6, 7, 5, 4), (4, 5, 1, 0), (2, 6, 4, 0), (7, 3, 1, 5)])
_uv = me_cube_013.uv_layers.new(name='UVMap')
_uv.uv.foreach_set('vector', [0.0, 2.98e-08, 0.0, 1.0, 1.0, 1.0, 1.0, 2.98e-08, 0.0, 2.98e-08, 0.0, 1.0, 1.0, 1.0, 1.0, 2.98e-08, 1.0, 2.98e-08, 1.0, 1.0, 0.0, 1.0, 0.0, 2.98e-08, 1.0, 2.98e-08, 1.0, 1.0, 0.0, 1.0, 0.0, 2.98e-08, 0.0, 1.0, 1.0, 1.0, 1.0, 0.0, 0.0, 0.0, 1.0, 1.0, 0.0, 1.0, 0.0, 0.0, 1.0, 0.0])
me_cube_013.materials.append(mat_key)
me_cube_013.update()
me_cube_014 = bpy.data.meshes.new('Cube.014')
me_cube_014.from_pydata([(-1.0, -1.0, -0.3333), (-1.0, -1.0, 1.667), (-1.0, 1.0, -0.3333), (-1.0, 1.0, 1.667), (1.0, -1.0, -0.3333), (1.0, -1.0, 1.667), (1.0, 1.0, -0.3333), (1.0, 1.0, 1.667)], [], [(0, 1, 3, 2), (2, 3, 7, 6), (6, 7, 5, 4), (4, 5, 1, 0), (2, 6, 4, 0), (7, 3, 1, 5)])
_uv = me_cube_014.uv_layers.new(name='UVMap')
_uv.uv.foreach_set('vector', [0.0, 2.98e-08, 0.0, 1.0, 1.0, 1.0, 1.0, 2.98e-08, 0.0, 2.98e-08, 0.0, 1.0, 1.0, 1.0, 1.0, 2.98e-08, 1.0, 2.98e-08, 1.0, 1.0, 0.0, 1.0, 0.0, 2.98e-08, 1.0, 2.98e-08, 1.0, 1.0, 0.0, 1.0, 0.0, 2.98e-08, 0.0, 1.0, 1.0, 1.0, 1.0, 0.0, 0.0, 0.0, 1.0, 1.0, 0.0, 1.0, 0.0, 0.0, 1.0, 0.0])
me_cube_014.materials.append(mat_key)
me_cube_014.update()
me_cube_015 = bpy.data.meshes.new('Cube.015')
me_cube_015.from_pydata([(-1.0, -1.0, -0.3333), (-1.0, -1.0, 1.667), (-1.0, 1.0, -0.3333), (-1.0, 1.0, 1.667), (1.0, -1.0, -0.3333), (1.0, -1.0, 1.667), (1.0, 1.0, -0.3333), (1.0, 1.0, 1.667)], [], [(0, 1, 3, 2), (2, 3, 7, 6), (6, 7, 5, 4), (4, 5, 1, 0), (2, 6, 4, 0), (7, 3, 1, 5)])
_uv = me_cube_015.uv_layers.new(name='UVMap')
_uv.uv.foreach_set('vector', [0.0, 2.98e-08, 0.0, 1.0, 1.0, 1.0, 1.0, 2.98e-08, 0.0, 2.98e-08, 0.0, 1.0, 1.0, 1.0, 1.0, 2.98e-08, 1.0, 2.98e-08, 1.0, 1.0, 0.0, 1.0, 0.0, 2.98e-08, 1.0, 2.98e-08, 1.0, 1.0, 0.0, 1.0, 0.0, 2.98e-08, 0.0, 1.0, 1.0, 1.0, 1.0, 0.0, 0.0, 0.0, 1.0, 1.0, 0.0, 1.0, 0.0, 0.0, 1.0, 0.0])
me_cube_015.materials.append(mat_key)
me_cube_015.update()
me_cube_016 = bpy.data.meshes.new('Cube.016')
me_cube_016.from_pydata([(-1.0, -1.0, -0.3333), (-1.0, -1.0, 1.667), (-1.0, 1.0, -0.3333), (-1.0, 1.0, 1.667), (1.0, -1.0, -0.3333), (1.0, -1.0, 1.667), (1.0, 1.0, -0.3333), (1.0, 1.0, 1.667)], [], [(0, 1, 3, 2), (2, 3, 7, 6), (6, 7, 5, 4), (4, 5, 1, 0), (2, 6, 4, 0), (7, 3, 1, 5)])
_uv = me_cube_016.uv_layers.new(name='UVMap')
_uv.uv.foreach_set('vector', [0.0, 2.98e-08, 0.0, 1.0, 1.0, 1.0, 1.0, 2.98e-08, 0.0, 2.98e-08, 0.0, 1.0, 1.0, 1.0, 1.0, 2.98e-08, 1.0, 2.98e-08, 1.0, 1.0, 0.0, 1.0, 0.0, 2.98e-08, 1.0, 2.98e-08, 1.0, 1.0, 0.0, 1.0, 0.0, 2.98e-08, 0.0, 1.0, 1.0, 1.0, 1.0, 0.0, 0.0, 0.0, 1.0, 1.0, 0.0, 1.0, 0.0, 0.0, 1.0, 0.0])
me_cube_016.materials.append(mat_key)
me_cube_016.update()
me_cube_017 = bpy.data.meshes.new('Cube.017')
me_cube_017.from_pydata([(-1.0, -1.0, -0.3333), (-1.0, -1.0, 1.667), (-1.0, 1.0, -0.3333), (-1.0, 1.0, 1.667), (1.0, -1.0, -0.3333), (1.0, -1.0, 1.667), (1.0, 1.0, -0.3333), (1.0, 1.0, 1.667)], [], [(0, 1, 3, 2), (2, 3, 7, 6), (6, 7, 5, 4), (4, 5, 1, 0), (2, 6, 4, 0), (7, 3, 1, 5)])
_uv = me_cube_017.uv_layers.new(name='UVMap')
_uv.uv.foreach_set('vector', [0.0, 2.98e-08, 0.0, 1.0, 1.0, 1.0, 1.0, 2.98e-08, 0.0, 2.98e-08, 0.0, 1.0, 1.0, 1.0, 1.0, 2.98e-08, 1.0, 2.98e-08, 1.0, 1.0, 0.0, 1.0, 0.0, 2.98e-08, 1.0, 2.98e-08, 1.0, 1.0, 0.0, 1.0, 0.0, 2.98e-08, 0.0, 1.0, 1.0, 1.0, 1.0, 0.0, 0.0, 0.0, 1.0, 1.0, 0.0, 1.0, 0.0, 0.0, 1.0, 0.0])
me_cube_017.materials.append(mat_key)
me_cube_017.update()
me_cube_018 = bpy.data.meshes.new('Cube.018')
me_cube_018.from_pydata([(-1.0, -1.0, -0.3333), (-1.0, -1.0, 1.667), (-1.0, 1.0, -0.3333), (-1.0, 1.0, 1.667), (1.0, -1.0, -0.3333), (1.0, -1.0, 1.667), (1.0, 1.0, -0.3333), (1.0, 1.0, 1.667)], [], [(0, 1, 3, 2), (2, 3, 7, 6), (6, 7, 5, 4), (4, 5, 1, 0), (2, 6, 4, 0), (7, 3, 1, 5)])
_uv = me_cube_018.uv_layers.new(name='UVMap')
_uv.uv.foreach_set('vector', [0.0, 2.98e-08, 0.0, 1.0, 1.0, 1.0, 1.0, 2.98e-08, 0.0, 2.98e-08, 0.0, 1.0, 1.0, 1.0, 1.0, 2.98e-08, 1.0, 2.98e-08, 1.0, 1.0, 0.0, 1.0, 0.0, 2.98e-08, 1.0, 2.98e-08, 1.0, 1.0, 0.0, 1.0, 0.0, 2.98e-08, 0.0, 1.0, 1.0, 1.0, 1.0, 0.0, 0.0, 0.0, 1.0, 1.0, 0.0, 1.0, 0.0, 0.0, 1.0, 0.0])
me_cube_018.materials.append(mat_key)
me_cube_018.update()
me_cube_019 = bpy.data.meshes.new('Cube.019')
me_cube_019.from_pydata([(-1.0, -1.0, -0.3333), (-1.0, -1.0, 1.667), (-1.0, 1.0, -0.3333), (-1.0, 1.0, 1.667), (1.0, -1.0, -0.3333), (1.0, -1.0, 1.667), (1.0, 1.0, -0.3333), (1.0, 1.0, 1.667)], [], [(0, 1, 3, 2), (2, 3, 7, 6), (6, 7, 5, 4), (4, 5, 1, 0), (2, 6, 4, 0), (7, 3, 1, 5)])
_uv = me_cube_019.uv_layers.new(name='UVMap')
_uv.uv.foreach_set('vector', [0.0, 2.98e-08, 0.0, 1.0, 1.0, 1.0, 1.0, 2.98e-08, 0.0, 2.98e-08, 0.0, 1.0, 1.0, 1.0, 1.0, 2.98e-08, 1.0, 2.98e-08, 1.0, 1.0, 0.0, 1.0, 0.0, 2.98e-08, 1.0, 2.98e-08, 1.0, 1.0, 0.0, 1.0, 0.0, 2.98e-08, 0.0, 1.0, 1.0, 1.0, 1.0, 0.0, 0.0, 0.0, 1.0, 1.0, 0.0, 1.0, 0.0, 0.0, 1.0, 0.0])
me_cube_019.materials.append(mat_key)
me_cube_019.update()
me_cube_020 = bpy.data.meshes.new('Cube.020')
me_cube_020.from_pydata([(-1.0, -1.0, -0.3333), (-1.0, -1.0, 1.667), (-1.0, 1.0, -0.3333), (-1.0, 1.0, 1.667), (1.0, -1.0, -0.3333), (1.0, -1.0, 1.667), (1.0, 1.0, -0.3333), (1.0, 1.0, 1.667)], [], [(0, 1, 3, 2), (2, 3, 7, 6), (6, 7, 5, 4), (4, 5, 1, 0), (2, 6, 4, 0), (7, 3, 1, 5)])
_uv = me_cube_020.uv_layers.new(name='UVMap')
_uv.uv.foreach_set('vector', [0.0, 2.98e-08, 0.0, 1.0, 1.0, 1.0, 1.0, 2.98e-08, 0.0, 2.98e-08, 0.0, 1.0, 1.0, 1.0, 1.0, 2.98e-08, 1.0, 2.98e-08, 1.0, 1.0, 0.0, 1.0, 0.0, 2.98e-08, 1.0, 2.98e-08, 1.0, 1.0, 0.0, 1.0, 0.0, 2.98e-08, 0.0, 1.0, 1.0, 1.0, 1.0, 0.0, 0.0, 0.0, 1.0, 1.0, 0.0, 1.0, 0.0, 0.0, 1.0, 0.0])
me_cube_020.materials.append(mat_key)
me_cube_020.update()
me_cube_021 = bpy.data.meshes.new('Cube.021')
me_cube_021.from_pydata([(-1.0, -1.0, -0.3333), (-1.0, -1.0, 1.667), (-1.0, 1.0, -0.3333), (-1.0, 1.0, 1.667), (1.0, -1.0, -0.3333), (1.0, -1.0, 1.667), (1.0, 1.0, -0.3333), (1.0, 1.0, 1.667)], [], [(0, 1, 3, 2), (2, 3, 7, 6), (6, 7, 5, 4), (4, 5, 1, 0), (2, 6, 4, 0), (7, 3, 1, 5)])
_uv = me_cube_021.uv_layers.new(name='UVMap')
_uv.uv.foreach_set('vector', [0.0, 2.98e-08, 0.0, 1.0, 1.0, 1.0, 1.0, 2.98e-08, 0.0, 2.98e-08, 0.0, 1.0, 1.0, 1.0, 1.0, 2.98e-08, 1.0, 2.98e-08, 1.0, 1.0, 0.0, 1.0, 0.0, 2.98e-08, 1.0, 2.98e-08, 1.0, 1.0, 0.0, 1.0, 0.0, 2.98e-08, 0.0, 1.0, 1.0, 1.0, 1.0, 0.0, 0.0, 0.0, 1.0, 1.0, 0.0, 1.0, 0.0, 0.0, 1.0, 0.0])
me_cube_021.materials.append(mat_key)
me_cube_021.update()
me_cube_022 = bpy.data.meshes.new('Cube.022')
me_cube_022.from_pydata([(-1.0, -1.0, -0.3333), (-1.0, -1.0, 1.667), (-1.0, 1.0, -0.3333), (-1.0, 1.0, 1.667), (1.0, -1.0, -0.3333), (1.0, -1.0, 1.667), (1.0, 1.0, -0.3333), (1.0, 1.0, 1.667)], [], [(0, 1, 3, 2), (2, 3, 7, 6), (6, 7, 5, 4), (4, 5, 1, 0), (2, 6, 4, 0), (7, 3, 1, 5)])
_uv = me_cube_022.uv_layers.new(name='UVMap')
_uv.uv.foreach_set('vector', [0.0, 2.98e-08, 0.0, 1.0, 1.0, 1.0, 1.0, 2.98e-08, 0.0, 2.98e-08, 0.0, 1.0, 1.0, 1.0, 1.0, 2.98e-08, 1.0, 2.98e-08, 1.0, 1.0, 0.0, 1.0, 0.0, 2.98e-08, 1.0, 2.98e-08, 1.0, 1.0, 0.0, 1.0, 0.0, 2.98e-08, 0.0, 1.0, 1.0, 1.0, 1.0, 0.0, 0.0, 0.0, 1.0, 1.0, 0.0, 1.0, 0.0, 0.0, 1.0, 0.0])
me_cube_022.materials.append(mat_key)
me_cube_022.update()
me_cube_023 = bpy.data.meshes.new('Cube.023')
me_cube_023.from_pydata([(-1.0, -1.0, -0.3333), (-1.0, -1.0, 1.667), (-1.0, 1.0, -0.3333), (-1.0, 1.0, 1.667), (1.0, -1.0, -0.3333), (1.0, -1.0, 1.667), (1.0, 1.0, -0.3333), (1.0, 1.0, 1.667)], [], [(0, 1, 3, 2), (2, 3, 7, 6), (6, 7, 5, 4), (4, 5, 1, 0), (2, 6, 4, 0), (7, 3, 1, 5)])
_uv = me_cube_023.uv_layers.new(name='UVMap')
_uv.uv.foreach_set('vector', [0.0, 2.98e-08, 0.0, 1.0, 1.0, 1.0, 1.0, 2.98e-08, 0.0, 2.98e-08, 0.0, 1.0, 1.0, 1.0, 1.0, 2.98e-08, 1.0, 2.98e-08, 1.0, 1.0, 0.0, 1.0, 0.0, 2.98e-08, 1.0, 2.98e-08, 1.0, 1.0, 0.0, 1.0, 0.0, 2.98e-08, 0.0, 1.0, 1.0, 1.0, 1.0, 0.0, 0.0, 0.0, 1.0, 1.0, 0.0, 1.0, 0.0, 0.0, 1.0, 0.0])
me_cube_023.materials.append(mat_key)
me_cube_023.update()
me_cube_024 = bpy.data.meshes.new('Cube.024')
me_cube_024.from_pydata([(-1.0, -1.0, -0.3333), (-1.0, -1.0, 1.667), (-1.0, 1.0, -0.3333), (-1.0, 1.0, 1.667), (1.0, -1.0, -0.3333), (1.0, -1.0, 1.667), (1.0, 1.0, -0.3333), (1.0, 1.0, 1.667)], [], [(0, 1, 3, 2), (2, 3, 7, 6), (6, 7, 5, 4), (4, 5, 1, 0), (2, 6, 4, 0), (7, 3, 1, 5)])
_uv = me_cube_024.uv_layers.new(name='UVMap')
_uv.uv.foreach_set('vector', [0.0, 2.98e-08, 0.0, 1.0, 1.0, 1.0, 1.0, 2.98e-08, 0.0, 2.98e-08, 0.0, 1.0, 1.0, 1.0, 1.0, 2.98e-08, 1.0, 2.98e-08, 1.0, 1.0, 0.0, 1.0, 0.0, 2.98e-08, 1.0, 2.98e-08, 1.0, 1.0, 0.0, 1.0, 0.0, 2.98e-08, 0.0, 1.0, 1.0, 1.0, 1.0, 0.0, 0.0, 0.0, 1.0, 1.0, 0.0, 1.0, 0.0, 0.0, 1.0, 0.0])
me_cube_024.materials.append(mat_key)
me_cube_024.update()
me_cube_025 = bpy.data.meshes.new('Cube.025')
me_cube_025.from_pydata([(-1.0, -1.0, -0.3333), (-1.0, -1.0, 1.667), (-1.0, 1.0, -0.3333), (-1.0, 1.0, 1.667), (1.0, -1.0, -0.3333), (1.0, -1.0, 1.667), (1.0, 1.0, -0.3333), (1.0, 1.0, 1.667)], [], [(0, 1, 3, 2), (2, 3, 7, 6), (6, 7, 5, 4), (4, 5, 1, 0), (2, 6, 4, 0), (7, 3, 1, 5)])
_uv = me_cube_025.uv_layers.new(name='UVMap')
_uv.uv.foreach_set('vector', [0.0, 2.98e-08, 0.0, 1.0, 1.0, 1.0, 1.0, 2.98e-08, 0.0, 2.98e-08, 0.0, 1.0, 1.0, 1.0, 1.0, 2.98e-08, 1.0, 2.98e-08, 1.0, 1.0, 0.0, 1.0, 0.0, 2.98e-08, 1.0, 2.98e-08, 1.0, 1.0, 0.0, 1.0, 0.0, 2.98e-08, 0.0, 1.0, 1.0, 1.0, 1.0, 0.0, 0.0, 0.0, 1.0, 1.0, 0.0, 1.0, 0.0, 0.0, 1.0, 0.0])
me_cube_025.materials.append(mat_key)
me_cube_025.update()
me_cube_026 = bpy.data.meshes.new('Cube.026')
me_cube_026.from_pydata([(-1.0, -1.0, -0.3333), (-1.0, -1.0, 1.667), (-1.0, 1.0, -0.3333), (-1.0, 1.0, 1.667), (1.0, -1.0, -0.3333), (1.0, -1.0, 1.667), (1.0, 1.0, -0.3333), (1.0, 1.0, 1.667)], [], [(0, 1, 3, 2), (2, 3, 7, 6), (6, 7, 5, 4), (4, 5, 1, 0), (2, 6, 4, 0), (7, 3, 1, 5)])
_uv = me_cube_026.uv_layers.new(name='UVMap')
_uv.uv.foreach_set('vector', [0.0, 2.98e-08, 0.0, 1.0, 1.0, 1.0, 1.0, 2.98e-08, 0.0, 2.98e-08, 0.0, 1.0, 1.0, 1.0, 1.0, 2.98e-08, 1.0, 2.98e-08, 1.0, 1.0, 0.0, 1.0, 0.0, 2.98e-08, 1.0, 2.98e-08, 1.0, 1.0, 0.0, 1.0, 0.0, 2.98e-08, 0.0, 1.0, 1.0, 1.0, 1.0, 0.0, 0.0, 0.0, 1.0, 1.0, 0.0, 1.0, 0.0, 0.0, 1.0, 0.0])
me_cube_026.materials.append(mat_key)
me_cube_026.update()
me_cube_027 = bpy.data.meshes.new('Cube.027')
me_cube_027.from_pydata([(-1.0, -1.0, -0.3333), (-1.0, -1.0, 1.667), (-1.0, 1.0, -0.3333), (-1.0, 1.0, 1.667), (1.0, -1.0, -0.3333), (1.0, -1.0, 1.667), (1.0, 1.0, -0.3333), (1.0, 1.0, 1.667)], [], [(0, 1, 3, 2), (2, 3, 7, 6), (6, 7, 5, 4), (4, 5, 1, 0), (2, 6, 4, 0), (7, 3, 1, 5)])
_uv = me_cube_027.uv_layers.new(name='UVMap')
_uv.uv.foreach_set('vector', [0.0, 2.98e-08, 0.0, 1.0, 1.0, 1.0, 1.0, 2.98e-08, 0.0, 2.98e-08, 0.0, 1.0, 1.0, 1.0, 1.0, 2.98e-08, 1.0, 2.98e-08, 1.0, 1.0, 0.0, 1.0, 0.0, 2.98e-08, 1.0, 2.98e-08, 1.0, 1.0, 0.0, 1.0, 0.0, 2.98e-08, 0.0, 1.0, 1.0, 1.0, 1.0, 0.0, 0.0, 0.0, 1.0, 1.0, 0.0, 1.0, 0.0, 0.0, 1.0, 0.0])
me_cube_027.materials.append(mat_key)
me_cube_027.update()
me_cube_028 = bpy.data.meshes.new('Cube.028')
me_cube_028.from_pydata([(-1.0, -1.0, -0.3333), (-1.0, -1.0, 1.667), (-1.0, 1.0, -0.3333), (-1.0, 1.0, 1.667), (1.0, -1.0, -0.3333), (1.0, -1.0, 1.667), (1.0, 1.0, -0.3333), (1.0, 1.0, 1.667)], [], [(0, 1, 3, 2), (2, 3, 7, 6), (6, 7, 5, 4), (4, 5, 1, 0), (2, 6, 4, 0), (7, 3, 1, 5)])
_uv = me_cube_028.uv_layers.new(name='UVMap')
_uv.uv.foreach_set('vector', [0.0, 2.98e-08, 0.0, 1.0, 1.0, 1.0, 1.0, 2.98e-08, 0.0, 2.98e-08, 0.0, 1.0, 1.0, 1.0, 1.0, 2.98e-08, 1.0, 2.98e-08, 1.0, 1.0, 0.0, 1.0, 0.0, 2.98e-08, 1.0, 2.98e-08, 1.0, 1.0, 0.0, 1.0, 0.0, 2.98e-08, 0.0, 1.0, 1.0, 1.0, 1.0, 0.0, 0.0, 0.0, 1.0, 1.0, 0.0, 1.0, 0.0, 0.0, 1.0, 0.0])
me_cube_028.materials.append(mat_key)
me_cube_028.update()
me_cube_029 = bpy.data.meshes.new('Cube.029')
me_cube_029.from_pydata([(-1.0, -1.0, -0.3333), (-1.0, -1.0, 1.667), (-1.0, 1.0, -0.3333), (-1.0, 1.0, 1.667), (1.0, -1.0, -0.3333), (1.0, -1.0, 1.667), (1.0, 1.0, -0.3333), (1.0, 1.0, 1.667)], [], [(0, 1, 3, 2), (2, 3, 7, 6), (6, 7, 5, 4), (4, 5, 1, 0), (2, 6, 4, 0), (7, 3, 1, 5)])
_uv = me_cube_029.uv_layers.new(name='UVMap')
_uv.uv.foreach_set('vector', [0.0, 2.98e-08, 0.0, 1.0, 1.0, 1.0, 1.0, 2.98e-08, 0.0, 2.98e-08, 0.0, 1.0, 1.0, 1.0, 1.0, 2.98e-08, 1.0, 2.98e-08, 1.0, 1.0, 0.0, 1.0, 0.0, 2.98e-08, 1.0, 2.98e-08, 1.0, 1.0, 0.0, 1.0, 0.0, 2.98e-08, 0.0, 1.0, 1.0, 1.0, 1.0, 0.0, 0.0, 0.0, 1.0, 1.0, 0.0, 1.0, 0.0, 0.0, 1.0, 0.0])
me_cube_029.materials.append(mat_key)
me_cube_029.update()
me_cube_030 = bpy.data.meshes.new('Cube.030')
me_cube_030.from_pydata([(-1.0, -1.0, -0.3333), (-1.0, -1.0, 1.667), (-1.0, 1.0, -0.3333), (-1.0, 1.0, 1.667), (1.0, -1.0, -0.3333), (1.0, -1.0, 1.667), (1.0, 1.0, -0.3333), (1.0, 1.0, 1.667)], [], [(0, 1, 3, 2), (2, 3, 7, 6), (6, 7, 5, 4), (4, 5, 1, 0), (2, 6, 4, 0), (7, 3, 1, 5)])
_uv = me_cube_030.uv_layers.new(name='UVMap')
_uv.uv.foreach_set('vector', [0.0, 2.98e-08, 0.0, 1.0, 1.0, 1.0, 1.0, 2.98e-08, 0.0, 2.98e-08, 0.0, 1.0, 1.0, 1.0, 1.0, 2.98e-08, 1.0, 2.98e-08, 1.0, 1.0, 0.0, 1.0, 0.0, 2.98e-08, 1.0, 2.98e-08, 1.0, 1.0, 0.0, 1.0, 0.0, 2.98e-08, 0.0, 1.0, 1.0, 1.0, 1.0, 0.0, 0.0, 0.0, 1.0, 1.0, 0.0, 1.0, 0.0, 0.0, 1.0, 0.0])
me_cube_030.materials.append(mat_key)
me_cube_030.update()
me_cube_031 = bpy.data.meshes.new('Cube.031')
me_cube_031.from_pydata([(-1.0, -1.0, -0.3333), (-1.0, -1.0, 1.667), (-1.0, 1.0, -0.3333), (-1.0, 1.0, 1.667), (1.0, -1.0, -0.3333), (1.0, -1.0, 1.667), (1.0, 1.0, -0.3333), (1.0, 1.0, 1.667)], [], [(0, 1, 3, 2), (2, 3, 7, 6), (6, 7, 5, 4), (4, 5, 1, 0), (2, 6, 4, 0), (7, 3, 1, 5)])
_uv = me_cube_031.uv_layers.new(name='UVMap')
_uv.uv.foreach_set('vector', [0.0, 2.98e-08, 0.0, 1.0, 1.0, 1.0, 1.0, 2.98e-08, 0.0, 2.98e-08, 0.0, 1.0, 1.0, 1.0, 1.0, 2.98e-08, 1.0, 2.98e-08, 1.0, 1.0, 0.0, 1.0, 0.0, 2.98e-08, 1.0, 2.98e-08, 1.0, 1.0, 0.0, 1.0, 0.0, 2.98e-08, 0.0, 1.0, 1.0, 1.0, 1.0, 0.0, 0.0, 0.0, 1.0, 1.0, 0.0, 1.0, 0.0, 0.0, 1.0, 0.0])
me_cube_031.materials.append(mat_key)
me_cube_031.update()
me_cube_032 = bpy.data.meshes.new('Cube.032')
me_cube_032.from_pydata([(-1.0, -1.0, -0.3333), (-1.0, -1.0, 1.667), (-1.0, 1.0, -0.3333), (-1.0, 1.0, 1.667), (1.0, -1.0, -0.3333), (1.0, -1.0, 1.667), (1.0, 1.0, -0.3333), (1.0, 1.0, 1.667)], [], [(0, 1, 3, 2), (2, 3, 7, 6), (6, 7, 5, 4), (4, 5, 1, 0), (2, 6, 4, 0), (7, 3, 1, 5)])
_uv = me_cube_032.uv_layers.new(name='UVMap')
_uv.uv.foreach_set('vector', [0.0, 2.98e-08, 0.0, 1.0, 1.0, 1.0, 1.0, 2.98e-08, 0.0, 2.98e-08, 0.0, 1.0, 1.0, 1.0, 1.0, 2.98e-08, 1.0, 2.98e-08, 1.0, 1.0, 0.0, 1.0, 0.0, 2.98e-08, 1.0, 2.98e-08, 1.0, 1.0, 0.0, 1.0, 0.0, 2.98e-08, 0.0, 1.0, 1.0, 1.0, 1.0, 0.0, 0.0, 0.0, 1.0, 1.0, 0.0, 1.0, 0.0, 0.0, 1.0, 0.0])
me_cube_032.materials.append(mat_key)
me_cube_032.update()
me_cube_033 = bpy.data.meshes.new('Cube.033')
me_cube_033.from_pydata([(-1.0, -1.0, -0.3333), (-1.0, -1.0, 1.667), (-1.0, 1.0, -0.3333), (-1.0, 1.0, 1.667), (1.0, -1.0, -0.3333), (1.0, -1.0, 1.667), (1.0, 1.0, -0.3333), (1.0, 1.0, 1.667)], [], [(0, 1, 3, 2), (2, 3, 7, 6), (6, 7, 5, 4), (4, 5, 1, 0), (2, 6, 4, 0), (7, 3, 1, 5)])
_uv = me_cube_033.uv_layers.new(name='UVMap')
_uv.uv.foreach_set('vector', [0.0, 2.98e-08, 0.0, 1.0, 1.0, 1.0, 1.0, 2.98e-08, 0.0, 2.98e-08, 0.0, 1.0, 1.0, 1.0, 1.0, 2.98e-08, 1.0, 2.98e-08, 1.0, 1.0, 0.0, 1.0, 0.0, 2.98e-08, 1.0, 2.98e-08, 1.0, 1.0, 0.0, 1.0, 0.0, 2.98e-08, 0.0, 1.0, 1.0, 1.0, 1.0, 0.0, 0.0, 0.0, 1.0, 1.0, 0.0, 1.0, 0.0, 0.0, 1.0, 0.0])
me_cube_033.materials.append(mat_key)
me_cube_033.update()
me_cube_034 = bpy.data.meshes.new('Cube.034')
me_cube_034.from_pydata([(-1.0, -1.0, -0.3333), (-1.0, -1.0, 1.667), (-1.0, 1.0, -0.3333), (-1.0, 1.0, 1.667), (1.0, -1.0, -0.3333), (1.0, -1.0, 1.667), (1.0, 1.0, -0.3333), (1.0, 1.0, 1.667)], [], [(0, 1, 3, 2), (2, 3, 7, 6), (6, 7, 5, 4), (4, 5, 1, 0), (2, 6, 4, 0), (7, 3, 1, 5)])
_uv = me_cube_034.uv_layers.new(name='UVMap')
_uv.uv.foreach_set('vector', [0.0, 2.98e-08, 0.0, 1.0, 1.0, 1.0, 1.0, 2.98e-08, 0.0, 2.98e-08, 0.0, 1.0, 1.0, 1.0, 1.0, 2.98e-08, 1.0, 2.98e-08, 1.0, 1.0, 0.0, 1.0, 0.0, 2.98e-08, 1.0, 2.98e-08, 1.0, 1.0, 0.0, 1.0, 0.0, 2.98e-08, 0.0, 1.0, 1.0, 1.0, 1.0, 0.0, 0.0, 0.0, 1.0, 1.0, 0.0, 1.0, 0.0, 0.0, 1.0, 0.0])
me_cube_034.materials.append(mat_key)
me_cube_034.update()
me_cube_035 = bpy.data.meshes.new('Cube.035')
me_cube_035.from_pydata([(-1.0, -1.0, -0.3333), (-1.0, -1.0, 1.667), (-1.0, 1.0, -0.3333), (-1.0, 1.0, 1.667), (1.0, -1.0, -0.3333), (1.0, -1.0, 1.667), (1.0, 1.0, -0.3333), (1.0, 1.0, 1.667)], [], [(0, 1, 3, 2), (2, 3, 7, 6), (6, 7, 5, 4), (4, 5, 1, 0), (2, 6, 4, 0), (7, 3, 1, 5)])
_uv = me_cube_035.uv_layers.new(name='UVMap')
_uv.uv.foreach_set('vector', [0.0, 2.98e-08, 0.0, 1.0, 1.0, 1.0, 1.0, 2.98e-08, 0.0, 2.98e-08, 0.0, 1.0, 1.0, 1.0, 1.0, 2.98e-08, 1.0, 2.98e-08, 1.0, 1.0, 0.0, 1.0, 0.0, 2.98e-08, 1.0, 2.98e-08, 1.0, 1.0, 0.0, 1.0, 0.0, 2.98e-08, 0.0, 1.0, 1.0, 1.0, 1.0, 0.0, 0.0, 0.0, 1.0, 1.0, 0.0, 1.0, 0.0, 0.0, 1.0, 0.0])
me_cube_035.materials.append(mat_key)
me_cube_035.update()
me_cube_036 = bpy.data.meshes.new('Cube.036')
me_cube_036.from_pydata([(-1.0, -1.0, -0.3333), (-1.0, -1.0, 1.667), (-1.0, 1.0, -0.3333), (-1.0, 1.0, 1.667), (1.0, -1.0, -0.3333), (1.0, -1.0, 1.667), (1.0, 1.0, -0.3333), (1.0, 1.0, 1.667)], [], [(0, 1, 3, 2), (2, 3, 7, 6), (6, 7, 5, 4), (4, 5, 1, 0), (2, 6, 4, 0), (7, 3, 1, 5)])
_uv = me_cube_036.uv_layers.new(name='UVMap')
_uv.uv.foreach_set('vector', [0.0, 2.98e-08, 0.0, 1.0, 1.0, 1.0, 1.0, 2.98e-08, 0.0, 2.98e-08, 0.0, 1.0, 1.0, 1.0, 1.0, 2.98e-08, 1.0, 2.98e-08, 1.0, 1.0, 0.0, 1.0, 0.0, 2.98e-08, 1.0, 2.98e-08, 1.0, 1.0, 0.0, 1.0, 0.0, 2.98e-08, 0.0, 1.0, 1.0, 1.0, 1.0, 0.0, 0.0, 0.0, 1.0, 1.0, 0.0, 1.0, 0.0, 0.0, 1.0, 0.0])
me_cube_036.materials.append(mat_key)
me_cube_036.update()
me_cube_037 = bpy.data.meshes.new('Cube.037')
me_cube_037.from_pydata([(-1.0, -2.667, -0.3333), (-1.0, -2.667, 1.667), (-1.0, 2.667, -0.3333), (-1.0, 2.667, 1.667), (1.0, -2.667, -0.3333), (1.0, -2.667, 1.667), (1.0, 2.667, -0.3333), (1.0, 2.667, 1.667)], [], [(0, 1, 3, 2), (2, 3, 7, 6), (6, 7, 5, 4), (4, 5, 1, 0), (2, 6, 4, 0), (7, 3, 1, 5)])
_uv = me_cube_037.uv_layers.new(name='UVMap')
_uv.uv.foreach_set('vector', [0.0, 0.3125, 0.0, 0.6875, 1.0, 0.6875, 1.0, 0.3125, 0.3125, 0.3125, 0.3125, 0.6875, 0.6875, 0.6875, 0.6875, 0.3125, 1.0, 0.3125, 1.0, 0.6875, 0.0, 0.6875, 0.0, 0.3125, 0.6875, 0.3125, 0.6875, 0.6875, 0.3125, 0.6875, 0.3125, 0.3125, 0.3125, 1.0, 0.6875, 1.0, 0.6875, 0.0, 0.3125, 0.0, 0.6875, 1.0, 0.3125, 1.0, 0.3125, 0.0, 0.6875, 0.0])
me_cube_037.materials.append(mat_key)
me_cube_037.update()
me_cube_040 = bpy.data.meshes.new('Cube.040')
me_cube_040.from_pydata([(-1.0, -2.667, -0.3333), (-1.0, -2.667, 1.667), (-1.0, 2.667, -0.3333), (-1.0, 2.667, 1.667), (1.0, -2.667, -0.3333), (1.0, -2.667, 1.667), (1.0, 2.667, -0.3333), (1.0, 2.667, 1.667)], [], [(0, 1, 3, 2), (2, 3, 7, 6), (6, 7, 5, 4), (4, 5, 1, 0), (2, 6, 4, 0), (7, 3, 1, 5)])
_uv = me_cube_040.uv_layers.new(name='UVMap')
_uv.uv.foreach_set('vector', [0.0, 0.3125, 0.0, 0.6875, 1.0, 0.6875, 1.0, 0.3125, 0.3125, 0.3125, 0.3125, 0.6875, 0.6875, 0.6875, 0.6875, 0.3125, 1.0, 0.3125, 1.0, 0.6875, 0.0, 0.6875, 0.0, 0.3125, 0.6875, 0.3125, 0.6875, 0.6875, 0.3125, 0.6875, 0.3125, 0.3125, 0.3125, 1.0, 0.6875, 1.0, 0.6875, 0.0, 0.3125, 0.0, 0.6875, 1.0, 0.3125, 1.0, 0.3125, 0.0, 0.6875, 0.0])
me_cube_040.materials.append(mat_key)
me_cube_040.update()
me_cube_041 = bpy.data.meshes.new('Cube.041')
me_cube_041.from_pydata([(-1.0, -2.667, -0.3333), (-1.0, -2.667, 1.667), (-1.0, 2.667, -0.3333), (-1.0, 2.667, 1.667), (1.0, -2.667, -0.3333), (1.0, -2.667, 1.667), (1.0, 2.667, -0.3333), (1.0, 2.667, 1.667)], [], [(0, 1, 3, 2), (2, 3, 7, 6), (6, 7, 5, 4), (4, 5, 1, 0), (2, 6, 4, 0), (7, 3, 1, 5)])
_uv = me_cube_041.uv_layers.new(name='UVMap')
_uv.uv.foreach_set('vector', [0.0, 0.3125, 0.0, 0.6875, 1.0, 0.6875, 1.0, 0.3125, 0.3125, 0.3125, 0.3125, 0.6875, 0.6875, 0.6875, 0.6875, 0.3125, 1.0, 0.3125, 1.0, 0.6875, 0.0, 0.6875, 0.0, 0.3125, 0.6875, 0.3125, 0.6875, 0.6875, 0.3125, 0.6875, 0.3125, 0.3125, 0.3125, 1.0, 0.6875, 1.0, 0.6875, 0.0, 0.3125, 0.0, 0.6875, 1.0, 0.3125, 1.0, 0.3125, 0.0, 0.6875, 0.0])
me_cube_041.materials.append(mat_key)
me_cube_041.update()
me_cube_042 = bpy.data.meshes.new('Cube.042')
me_cube_042.from_pydata([(-1.0, -2.667, -0.3333), (-1.0, -2.667, 1.667), (-1.0, 2.667, -0.3333), (-1.0, 2.667, 1.667), (1.0, -2.667, -0.3333), (1.0, -2.667, 1.667), (1.0, 2.667, -0.3333), (1.0, 2.667, 1.667)], [], [(0, 1, 3, 2), (2, 3, 7, 6), (6, 7, 5, 4), (4, 5, 1, 0), (2, 6, 4, 0), (7, 3, 1, 5)])
_uv = me_cube_042.uv_layers.new(name='UVMap')
_uv.uv.foreach_set('vector', [0.0, 0.3125, 0.0, 0.6875, 1.0, 0.6875, 1.0, 0.3125, 0.3125, 0.3125, 0.3125, 0.6875, 0.6875, 0.6875, 0.6875, 0.3125, 1.0, 0.3125, 1.0, 0.6875, 0.0, 0.6875, 0.0, 0.3125, 0.6875, 0.3125, 0.6875, 0.6875, 0.3125, 0.6875, 0.3125, 0.3125, 0.3125, 1.0, 0.6875, 1.0, 0.6875, 0.0, 0.3125, 0.0, 0.6875, 1.0, 0.3125, 1.0, 0.3125, 0.0, 0.6875, 0.0])
me_cube_042.materials.append(mat_key)
me_cube_042.update()
me_cube_043 = bpy.data.meshes.new('Cube.043')
me_cube_043.from_pydata([(-1.0, -2.667, -0.3333), (-1.0, -2.667, 1.667), (-1.0, 2.667, -0.3333), (-1.0, 2.667, 1.667), (1.0, -2.667, -0.3333), (1.0, -2.667, 1.667), (1.0, 2.667, -0.3333), (1.0, 2.667, 1.667)], [], [(0, 1, 3, 2), (2, 3, 7, 6), (6, 7, 5, 4), (4, 5, 1, 0), (2, 6, 4, 0), (7, 3, 1, 5)])
_uv = me_cube_043.uv_layers.new(name='UVMap')
_uv.uv.foreach_set('vector', [0.0, 0.3125, 0.0, 0.6875, 1.0, 0.6875, 1.0, 0.3125, 0.3125, 0.3125, 0.3125, 0.6875, 0.6875, 0.6875, 0.6875, 0.3125, 1.0, 0.3125, 1.0, 0.6875, 0.0, 0.6875, 0.0, 0.3125, 0.6875, 0.3125, 0.6875, 0.6875, 0.3125, 0.6875, 0.3125, 0.3125, 0.3125, 1.0, 0.6875, 1.0, 0.6875, 0.0, 0.3125, 0.0, 0.6875, 1.0, 0.3125, 1.0, 0.3125, 0.0, 0.6875, 0.0])
me_cube_043.materials.append(mat_key)
me_cube_043.update()
me_cube_044 = bpy.data.meshes.new('Cube.044')
me_cube_044.from_pydata([(-1.0, -2.667, -0.3333), (-1.0, -2.667, 1.667), (-1.0, 2.667, -0.3333), (-1.0, 2.667, 1.667), (1.0, -2.667, -0.3333), (1.0, -2.667, 1.667), (1.0, 2.667, -0.3333), (1.0, 2.667, 1.667)], [], [(0, 1, 3, 2), (2, 3, 7, 6), (6, 7, 5, 4), (4, 5, 1, 0), (2, 6, 4, 0), (7, 3, 1, 5)])
_uv = me_cube_044.uv_layers.new(name='UVMap')
_uv.uv.foreach_set('vector', [0.0, 0.3125, 0.0, 0.6875, 1.0, 0.6875, 1.0, 0.3125, 0.3125, 0.3125, 0.3125, 0.6875, 0.6875, 0.6875, 0.6875, 0.3125, 1.0, 0.3125, 1.0, 0.6875, 0.0, 0.6875, 0.0, 0.3125, 0.6875, 0.3125, 0.6875, 0.6875, 0.3125, 0.6875, 0.3125, 0.3125, 0.3125, 1.0, 0.6875, 1.0, 0.6875, 0.0, 0.3125, 0.0, 0.6875, 1.0, 0.3125, 1.0, 0.3125, 0.0, 0.6875, 0.0])
me_cube_044.materials.append(mat_key)
me_cube_044.update()
me_cube_045 = bpy.data.meshes.new('Cube.045')
me_cube_045.from_pydata([(-1.0, -2.667, -0.3333), (-1.0, -2.667, 1.667), (-1.0, 2.667, -0.3333), (-1.0, 2.667, 1.667), (1.0, -2.667, -0.3333), (1.0, -2.667, 1.667), (1.0, 2.667, -0.3333), (1.0, 2.667, 1.667)], [], [(0, 1, 3, 2), (2, 3, 7, 6), (6, 7, 5, 4), (4, 5, 1, 0), (2, 6, 4, 0), (7, 3, 1, 5)])
_uv = me_cube_045.uv_layers.new(name='UVMap')
_uv.uv.foreach_set('vector', [0.0, 0.3125, 0.0, 0.6875, 1.0, 0.6875, 1.0, 0.3125, 0.3125, 0.3125, 0.3125, 0.6875, 0.6875, 0.6875, 0.6875, 0.3125, 1.0, 0.3125, 1.0, 0.6875, 0.0, 0.6875, 0.0, 0.3125, 0.6875, 0.3125, 0.6875, 0.6875, 0.3125, 0.6875, 0.3125, 0.3125, 0.3125, 1.0, 0.6875, 1.0, 0.6875, 0.0, 0.3125, 0.0, 0.6875, 1.0, 0.3125, 1.0, 0.3125, 0.0, 0.6875, 0.0])
me_cube_045.materials.append(mat_key)
me_cube_045.update()

# ---- objects
ob_monitor = bpy.data.objects.new('Monitor', me_cube)
ob_1 = bpy.data.objects.new('1', me_cube_001)
ob_2 = bpy.data.objects.new('2', me_cube_002)
ob_w = bpy.data.objects.new('W', me_cube_003)
ob_q = bpy.data.objects.new('Q', me_cube_004)
ob_e = bpy.data.objects.new('E', me_cube_005)
ob_r = bpy.data.objects.new('R', me_cube_006)
ob_4 = bpy.data.objects.new('4', me_cube_007)
ob_3 = bpy.data.objects.new('3', me_cube_008)
ob_7 = bpy.data.objects.new('7', me_cube_009)
ob_8 = bpy.data.objects.new('8', me_cube_010)
ob_i = bpy.data.objects.new('I', me_cube_011)
ob_u = bpy.data.objects.new('U', me_cube_012)
ob_t = bpy.data.objects.new('T', me_cube_013)
ob_y = bpy.data.objects.new('Y', me_cube_014)
ob_6 = bpy.data.objects.new('6', me_cube_015)
ob_5 = bpy.data.objects.new('5', me_cube_016)
ob_o = bpy.data.objects.new('O', me_cube_017)
ob_0 = bpy.data.objects.new('0', me_cube_018)
ob_9 = bpy.data.objects.new('9', me_cube_019)
ob_p = bpy.data.objects.new('P', me_cube_020)
ob_l = bpy.data.objects.new('L', me_cube_021)
ob_h = bpy.data.objects.new('H', me_cube_022)
ob_g = bpy.data.objects.new('G', me_cube_023)
ob_j = bpy.data.objects.new('J', me_cube_024)
ob_k = bpy.data.objects.new('K', me_cube_025)
ob_f = bpy.data.objects.new('F', me_cube_026)
ob_d = bpy.data.objects.new('D', me_cube_027)
ob_a = bpy.data.objects.new('A', me_cube_028)
ob_s = bpy.data.objects.new('S', me_cube_029)
ob_z = bpy.data.objects.new('Z', me_cube_030)
ob_x = bpy.data.objects.new('X', me_cube_031)
ob_c = bpy.data.objects.new('C', me_cube_032)
ob_m = bpy.data.objects.new('M', me_cube_033)
ob_n = bpy.data.objects.new('N', me_cube_034)
ob_v = bpy.data.objects.new('V', me_cube_035)
ob_b = bpy.data.objects.new('B', me_cube_036)
ob_enter = bpy.data.objects.new('Enter', me_cube_037)
ob_delete = bpy.data.objects.new('Delete', me_cube_040)
ob_option2 = bpy.data.objects.new('Option2', me_cube_041)
ob_option1 = bpy.data.objects.new('Option1', me_cube_042)
ob_option3 = bpy.data.objects.new('Option3', me_cube_043)
ob_pageup = bpy.data.objects.new('PageUp', me_cube_044)
ob_pagedown = bpy.data.objects.new('PageDown', me_cube_045)

# ---- transforms, parenting, visibility, modifiers, constraints
ob_monitor.location = (0.0, 0.0, 0.0)
ob_monitor.use_mesh_mirror_y = True
ob_1.location = (1.306, -1.184, -0.9028)
ob_1.rotation_euler = (1.128e-09, 0.1292, 1.745e-08)
ob_1.scale = (0.06, 0.06, 0.06)
ob_2.location = (1.306, -0.9838, -0.9028)
ob_2.rotation_euler = (1.128e-09, 0.1292, 1.745e-08)
ob_2.scale = (0.06, 0.06, 0.06)
ob_w.location = (1.504, -0.9838, -0.9285)
ob_w.rotation_euler = (1.128e-09, 0.1292, 1.745e-08)
ob_w.scale = (0.06, 0.06, 0.06)
ob_q.location = (1.504, -1.184, -0.9285)
ob_q.rotation_euler = (1.128e-09, 0.1292, 1.745e-08)
ob_q.scale = (0.06, 0.06, 0.06)
ob_e.location = (1.504, -0.7838, -0.9285)
ob_e.rotation_euler = (1.128e-09, 0.1292, 1.745e-08)
ob_e.scale = (0.06, 0.06, 0.06)
ob_r.location = (1.504, -0.5838, -0.9285)
ob_r.rotation_euler = (1.128e-09, 0.1292, 1.745e-08)
ob_r.scale = (0.06, 0.06, 0.06)
ob_4.location = (1.306, -0.5838, -0.9028)
ob_4.rotation_euler = (1.128e-09, 0.1292, 1.745e-08)
ob_4.scale = (0.06, 0.06, 0.06)
ob_3.location = (1.306, -0.7838, -0.9028)
ob_3.rotation_euler = (1.128e-09, 0.1292, 1.745e-08)
ob_3.scale = (0.06, 0.06, 0.06)
ob_7.location = (1.306, 0.01621, -0.9028)
ob_7.rotation_euler = (1.128e-09, 0.1292, 1.745e-08)
ob_7.scale = (0.06, 0.06, 0.06)
ob_8.location = (1.306, 0.2162, -0.9028)
ob_8.rotation_euler = (1.128e-09, 0.1292, 1.745e-08)
ob_8.scale = (0.06, 0.06, 0.06)
ob_i.location = (1.504, 0.2162, -0.9285)
ob_i.rotation_euler = (1.128e-09, 0.1292, 1.745e-08)
ob_i.scale = (0.06, 0.06, 0.06)
ob_u.location = (1.504, 0.01621, -0.9285)
ob_u.rotation_euler = (1.128e-09, 0.1292, 1.745e-08)
ob_u.scale = (0.06, 0.06, 0.06)
ob_t.location = (1.504, -0.3838, -0.9285)
ob_t.rotation_euler = (1.128e-09, 0.1292, 1.745e-08)
ob_t.scale = (0.06, 0.06, 0.06)
ob_y.location = (1.504, -0.1838, -0.9285)
ob_y.rotation_euler = (1.128e-09, 0.1292, 1.745e-08)
ob_y.scale = (0.06, 0.06, 0.06)
ob_6.location = (1.306, -0.1838, -0.9028)
ob_6.rotation_euler = (1.128e-09, 0.1292, 1.745e-08)
ob_6.scale = (0.06, 0.06, 0.06)
ob_5.location = (1.306, -0.3838, -0.9028)
ob_5.rotation_euler = (1.128e-09, 0.1292, 1.745e-08)
ob_5.scale = (0.06, 0.06, 0.06)
ob_o.location = (1.504, 0.4162, -0.9285)
ob_o.rotation_euler = (1.128e-09, 0.1292, 1.745e-08)
ob_o.scale = (0.06, 0.06, 0.06)
ob_0.location = (1.306, 0.6162, -0.9028)
ob_0.rotation_euler = (1.128e-09, 0.1292, 1.745e-08)
ob_0.scale = (0.06, 0.06, 0.06)
ob_9.location = (1.306, 0.4162, -0.9028)
ob_9.rotation_euler = (1.128e-09, 0.1292, 1.745e-08)
ob_9.scale = (0.06, 0.06, 0.06)
ob_p.location = (1.504, 0.6162, -0.9285)
ob_p.rotation_euler = (1.128e-09, 0.1292, 1.745e-08)
ob_p.scale = (0.06, 0.06, 0.06)
ob_l.location = (1.703, 0.4162, -0.9543)
ob_l.rotation_euler = (1.128e-09, 0.1292, 1.745e-08)
ob_l.scale = (0.06, 0.06, 0.06)
ob_h.location = (1.703, -0.1838, -0.9543)
ob_h.rotation_euler = (1.128e-09, 0.1292, 1.745e-08)
ob_h.scale = (0.06, 0.06, 0.06)
ob_g.location = (1.703, -0.3838, -0.9543)
ob_g.rotation_euler = (1.128e-09, 0.1292, 1.745e-08)
ob_g.scale = (0.06, 0.06, 0.06)
ob_j.location = (1.703, 0.01621, -0.9543)
ob_j.rotation_euler = (1.128e-09, 0.1292, 1.745e-08)
ob_j.scale = (0.06, 0.06, 0.06)
ob_k.location = (1.703, 0.2162, -0.9543)
ob_k.rotation_euler = (1.128e-09, 0.1292, 1.745e-08)
ob_k.scale = (0.06, 0.06, 0.06)
ob_f.location = (1.703, -0.5838, -0.9543)
ob_f.rotation_euler = (1.128e-09, 0.1292, 1.745e-08)
ob_f.scale = (0.06, 0.06, 0.06)
ob_d.location = (1.703, -0.7838, -0.9543)
ob_d.rotation_euler = (1.128e-09, 0.1292, 1.745e-08)
ob_d.scale = (0.06, 0.06, 0.06)
ob_a.location = (1.703, -1.184, -0.9543)
ob_a.rotation_euler = (1.128e-09, 0.1292, 1.745e-08)
ob_a.scale = (0.06, 0.06, 0.06)
ob_s.location = (1.703, -0.9838, -0.9543)
ob_s.rotation_euler = (1.128e-09, 0.1292, 1.745e-08)
ob_s.scale = (0.06, 0.06, 0.06)
ob_z.location = (1.901, -1.184, -0.98)
ob_z.rotation_euler = (1.128e-09, 0.1292, 1.745e-08)
ob_z.scale = (0.06, 0.06, 0.06)
ob_x.location = (1.901, -0.9838, -0.98)
ob_x.rotation_euler = (1.128e-09, 0.1292, 1.745e-08)
ob_x.scale = (0.06, 0.06, 0.06)
ob_c.location = (1.901, -0.7838, -0.98)
ob_c.rotation_euler = (1.128e-09, 0.1292, 1.745e-08)
ob_c.scale = (0.06, 0.06, 0.06)
ob_m.location = (1.901, 0.01621, -0.98)
ob_m.rotation_euler = (1.128e-09, 0.1292, 1.745e-08)
ob_m.scale = (0.06, 0.06, 0.06)
ob_n.location = (1.901, -0.1838, -0.98)
ob_n.rotation_euler = (1.128e-09, 0.1292, 1.745e-08)
ob_n.scale = (0.06, 0.06, 0.06)
ob_v.location = (1.901, -0.5838, -0.98)
ob_v.rotation_euler = (1.128e-09, 0.1292, 1.745e-08)
ob_v.scale = (0.06, 0.06, 0.06)
ob_b.location = (1.901, -0.3838, -0.98)
ob_b.rotation_euler = (1.128e-09, 0.1292, 1.745e-08)
ob_b.scale = (0.06, 0.06, 0.06)
ob_enter.location = (1.703, 0.7162, -0.9543)
ob_enter.rotation_euler = (1.128e-09, 0.1292, 1.745e-08)
ob_enter.scale = (0.06, 0.06, 0.06)
ob_delete.location = (1.306, 0.9162, -0.9028)
ob_delete.rotation_euler = (1.128e-09, 0.1292, 1.745e-08)
ob_delete.scale = (0.06, 0.06, 0.06)
ob_option2.location = (1.703, 1.116, -0.9543)
ob_option2.rotation_euler = (1.128e-09, 0.1292, 1.745e-08)
ob_option2.scale = (0.06, 0.06, 0.06)
ob_option1.location = (1.504, 1.116, -0.9285)
ob_option1.rotation_euler = (1.128e-09, 0.1292, 1.745e-08)
ob_option1.scale = (0.06, 0.06, 0.06)
ob_option3.location = (1.901, 1.116, -0.98)
ob_option3.rotation_euler = (1.128e-09, 0.1292, 1.745e-08)
ob_option3.scale = (0.06, 0.06, 0.06)
ob_pageup.location = (1.901, 0.7162, -0.98)
ob_pageup.rotation_euler = (1.128e-09, 0.1292, 1.745e-08)
ob_pageup.scale = (0.06, 0.06, 0.06)
ob_pagedown.location = (1.901, 0.3162, -0.98)
ob_pagedown.rotation_euler = (1.128e-09, 0.1292, 1.745e-08)
ob_pagedown.scale = (0.06, 0.06, 0.06)

# ---- collection membership
col_collection.objects.link(ob_monitor)
col_collection.objects.link(ob_1)
col_collection.objects.link(ob_2)
col_collection.objects.link(ob_w)
col_collection.objects.link(ob_q)
col_collection.objects.link(ob_e)
col_collection.objects.link(ob_r)
col_collection.objects.link(ob_4)
col_collection.objects.link(ob_3)
col_collection.objects.link(ob_7)
col_collection.objects.link(ob_8)
col_collection.objects.link(ob_i)
col_collection.objects.link(ob_u)
col_collection.objects.link(ob_t)
col_collection.objects.link(ob_y)
col_collection.objects.link(ob_6)
col_collection.objects.link(ob_5)
col_collection.objects.link(ob_o)
col_collection.objects.link(ob_0)
col_collection.objects.link(ob_9)
col_collection.objects.link(ob_p)
col_collection.objects.link(ob_l)
col_collection.objects.link(ob_h)
col_collection.objects.link(ob_g)
col_collection.objects.link(ob_j)
col_collection.objects.link(ob_k)
col_collection.objects.link(ob_f)
col_collection.objects.link(ob_d)
col_collection.objects.link(ob_a)
col_collection.objects.link(ob_s)
col_collection.objects.link(ob_z)
col_collection.objects.link(ob_x)
col_collection.objects.link(ob_c)
col_collection.objects.link(ob_m)
col_collection.objects.link(ob_n)
col_collection.objects.link(ob_v)
col_collection.objects.link(ob_b)
col_collection.objects.link(ob_enter)
col_collection.objects.link(ob_delete)
col_collection.objects.link(ob_option2)
col_collection.objects.link(ob_option1)
col_collection.objects.link(ob_option3)
col_collection.objects.link(ob_pageup)
col_collection.objects.link(ob_pagedown)

# ---- scene / render settings (as saved in the file)
scene.frame_start = 1; scene.frame_end = 250; scene.frame_set(30)
scene.render.engine = 'BLENDER_EEVEE_NEXT'
bpy.context.view_layer.update()

# ---- added for rendering (the .blend has no active camera and no usable light): camera, sun
cam_auto = bpy.data.cameras.new('AutoCamera')
cam_auto.lens = 50.0
cam_auto.sensor_width = 36.0
cam_auto.clip_end = 1000.0
ob_auto_camera = bpy.data.objects.new('AutoCamera', cam_auto)
scene.collection.objects.link(ob_auto_camera)
ob_auto_camera.location = (5.22675, -5.62972, 3.67315)
ob_auto_camera.rotation_euler = (1.09748, -7.21219e-08, 0.694738)
scene.camera = ob_auto_camera
light_auto_sun = bpy.data.lights.new('AutoSun', 'SUN')
light_auto_sun.energy = 3.0
light_auto_sun.angle = 0.0523599
ob_auto_sun = bpy.data.objects.new('AutoSun', light_auto_sun)
scene.collection.objects.link(ob_auto_sun)
ob_auto_sun.rotation_euler = (0.872665, 0.174533, 0.523599)
bpy.context.view_layer.update()
